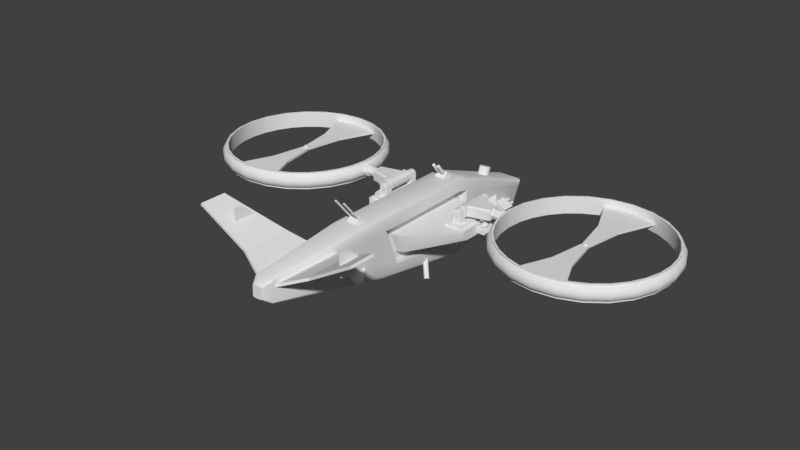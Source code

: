 # Source: drone.blend  (saved by Blender 2.79.1; exported with 4.5.12 LTS)
import bpy
from mathutils import Matrix  # noqa: F401  (used for matrix-valued properties, if any)

bpy.ops.wm.read_factory_settings(use_empty=True)
scene = bpy.context.scene
scene.name = 'Scene'

# ---- collections
col_collection_2 = bpy.data.collections.new('Collection 2'); scene.collection.children.link(col_collection_2)

# ---- world
world_world = bpy.data.worlds.new('World'); scene.world = world_world
world_world.color = (0.05088, 0.05088, 0.05088)
world_world.use_sun_shadow = False
world_world.sun_shadow_jitter_overblur = 0.0
world_world.cycles.sampling_method = 'MANUAL'

# ---- meshes
me_cube = bpy.data.meshes.new('Cube')
me_cube.from_pydata([(-1.401, -4.834, -0.3639), (-1.401, -4.437, 2.346), (-1.401, -15.59, 0.8653), (-1.401, -16.56, 2.731), (-5.121, -8.957, 2.346), (-5.121, -8.523, 1.406), (0.0, 4.072, -1.0), (0.0, 5.088, 1.0), (0.0, -4.437, -2.844), (0.0, -4.437, 4.596), (0.0, -14.63, -1.0), (0.0, -17.53, 4.596), (0.0, -13.75, 4.596), (0.0, -11.68, -1.532), (-4.702, -8.943, 2.127), (-4.702, -8.943, 2.564), (-4.702, -4.05, 2.127), (-4.702, -4.05, 2.564), (-3.197, -8.943, 2.127), (-3.197, -8.943, 2.564), (-3.197, -4.05, 2.127), (-3.197, -4.05, 2.564), (-0.9554, 4.439, -0.2768), (-0.5905, 4.212, -0.7246), (0.0, 4.125, -0.8957), (-0.5905, 4.948, 0.7246), (-0.9554, 4.72, 0.2768), (0.0, 5.035, 0.8957), (-0.9554, 4.607, -0.3619), (-0.5905, 4.379, -0.8097), (0.0, 4.292, -0.9808), (-0.5905, 5.115, 0.6395), (-0.9554, 4.888, 0.1917), (0.0, 5.202, 0.8106), (-0.4868, 4.678, -0.2217), (-0.3067, 4.566, -0.4426), (0.0, 4.523, -0.527), (-0.3067, 4.929, 0.2724), (-0.4868, 4.817, 0.05145), (0.0, 4.972, 0.3568), (-1.019, -4.437, -2.844), (-1.401, -4.437, -2.455), (-1.289, -4.437, -2.73), (-1.401, -4.437, 4.202), (-1.019, -4.437, 4.596), (-1.289, -4.437, 4.481), (-1.401, 3.813, -0.6672), (-1.019, 4.072, -1.0), (-1.289, 3.996, -0.9025), (-1.019, 5.088, 1.0), (-1.401, 4.561, 0.8052), (-1.289, 4.933, 0.943), (-1.401, -14.85, -0.5708), (-1.019, -14.63, -1.0), (-1.289, -14.69, -0.8743), (-1.019, -17.53, 4.596), (-1.401, -17.33, 4.202), (-1.289, -17.47, 4.481), (-1.019, 4.724, 0.2849), (-1.401, 4.364, 0.4176), (-1.289, 4.629, 0.3438), (-1.401, 3.982, -0.3348), (-1.019, 4.435, -0.2849), (-1.289, 4.292, -0.3196), (-1.401, -11.82, -1.118), (-1.019, -11.68, -1.532), (-1.289, -11.72, -1.411), (-1.401, -13.63, 4.202), (-1.019, -13.75, 4.596), (-1.289, -13.72, 4.481), (-0.7729, 4.834, 0.5007), (-0.7729, 5.002, 0.4156), (-0.3967, 4.873, 0.1619), (-1.019, 4.906, 0.6425), (-1.289, 4.781, 0.6434), (-1.401, 4.463, 0.6114), (-1.401, -4.437, 3.274), (-1.401, -13.35, 3.274), (-1.401, -16.95, 3.466), (0.0, -3.506, 4.244), (0.0, -3.606, -2.664), (-1.019, -3.606, -2.664), (-1.289, -3.613, -2.551), (-1.401, -3.631, -2.28), (-1.019, -3.506, 4.244), (-1.289, -3.521, 4.135), (-1.401, -3.558, 3.87), (-1.401, -3.614, -0.3611), (-1.401, -3.577, 2.157), (-1.401, -3.567, 3.014), (-0.7729, 4.325, -0.5007), (-0.7729, 4.493, -0.5858), (-0.3967, 4.622, -0.3322), (-1.019, 4.253, -0.6425), (-1.289, 4.144, -0.6111), (-1.401, 3.898, -0.501), (-1.401, -4.437, -1.409), (-1.401, -12.1, -0.3039), (-1.401, -3.623, -1.321), (-1.401, -13.99, 2.448), (-1.401, -13.23, 0.6046), (0.0, -14.76, 4.596), (0.0, -12.46, -1.391), (-1.019, -12.46, -1.391), (-1.289, -12.51, -1.269), (-1.401, -12.63, -0.973), (-1.019, -14.76, 4.596), (-1.289, -14.71, 4.481), (-1.401, -14.61, 4.202), (-1.401, -14.3, 3.325), (-1.401, -12.93, -0.1842), (-0.7324, -4.834, -0.3639), (-0.7324, -4.437, 2.346), (-0.7324, -13.06, 2.346), (-0.7324, -12.37, 0.5104), (-0.7324, -4.437, -1.409), (-0.7324, -12.1, -0.3039), (-0.7324, -4.437, 3.274), (-0.7324, -3.577, 2.157), (-0.7324, -13.35, 3.274), (-0.7324, -3.614, -0.3611), (-0.7324, -3.567, 3.014), (-0.7324, -3.623, -1.321), (-0.7324, -13.99, 2.448), (-0.7324, -13.23, 0.6046), (-0.7324, -14.3, 3.325), (-0.7324, -12.93, -0.1842), (-0.8662, -26.43, 3.54), (-0.7545, -26.41, 3.906), (-0.8662, -26.42, 3.805), (-0.4849, -26.41, 3.947), (-0.7545, -26.51, 1.974), (-0.4849, -26.51, 1.929), (-0.8662, -26.51, 2.083), (0.0, -26.41, 3.947), (0.0, -26.51, 1.929), (-0.8662, -26.44, 3.274), (-0.3967, 5.011, -0.5296), (-0.3067, 4.955, -0.6401), (0.0, 4.912, -0.7245), (-0.3967, 5.262, -0.03551), (-0.4868, 5.205, -0.146), (-0.4868, 5.067, -0.4191), (-0.3067, 5.318, 0.07497), (0.0, 5.361, 0.1594), (-5.121, -5.74, 1.559), (-5.121, -5.74, 1.983), (-5.121, -7.153, 1.983), (-5.121, -7.153, 1.559), (-5.91, -5.74, 1.559), (-5.91, -5.74, 1.983), (-5.91, -7.153, 1.983), (-5.91, -7.153, 1.559), (-6.05, -5.74, 1.725), (-6.05, -5.74, 1.817), (-6.05, -7.153, 1.817), (-6.05, -7.153, 1.725), (-5.515, -7.111, 2.771), (-5.515, -5.793, 2.771), (-5.465, -7.111, 2.792), (-5.465, -5.793, 2.792), (-5.444, -7.111, 2.843), (-5.444, -5.793, 2.843), (-5.465, -7.111, 2.893), (-5.465, -5.793, 2.893), (-5.515, -7.111, 2.914), (-5.515, -5.793, 2.914), (-5.566, -7.111, 2.893), (-5.566, -5.793, 2.893), (-5.587, -7.111, 2.843), (-5.587, -5.793, 2.843), (-5.566, -7.111, 2.792), (-5.566, -5.793, 2.792), (-5.694, -5.843, 3.028), (-5.694, -6.086, 3.028), (-5.337, -5.843, 3.028), (-5.337, -6.086, 3.028), (-5.558, -5.843, 2.755), (-5.694, -5.843, 2.83), (-5.654, -5.843, 2.777), (-5.694, -6.086, 2.83), (-5.558, -6.086, 2.755), (-5.654, -6.086, 2.777), (-5.337, -5.843, 2.83), (-5.473, -5.843, 2.755), (-5.377, -5.843, 2.777), (-5.473, -6.086, 2.755), (-5.337, -6.086, 2.83), (-5.377, -6.086, 2.777), (-5.694, -7.061, 3.028), (-5.694, -6.818, 3.028), (-5.337, -7.061, 3.028), (-5.337, -6.818, 3.028), (-5.558, -7.061, 2.755), (-5.694, -7.061, 2.83), (-5.654, -7.061, 2.777), (-5.694, -6.818, 2.83), (-5.558, -6.818, 2.755), (-5.654, -6.818, 2.777), (-5.337, -7.061, 2.83), (-5.473, -7.061, 2.755), (-5.377, -7.061, 2.777), (-5.473, -6.818, 2.755), (-5.337, -6.818, 2.83), (-5.377, -6.818, 2.777), (-5.658, -6.31, 2.964), (-5.658, -6.595, 2.964), (-5.373, -6.31, 2.964), (-5.373, -6.595, 2.964), (-5.717, -6.299, 2.742), (-5.669, -6.25, 2.742), (-5.669, -6.654, 2.742), (-5.717, -6.605, 2.742), (-5.362, -6.25, 2.742), (-5.313, -6.299, 2.742), (-5.313, -6.605, 2.742), (-5.362, -6.654, 2.742), (-5.669, -6.25, 2.931), (-5.717, -6.299, 2.931), (-5.689, -6.278, 2.947), (-5.717, -6.605, 2.931), (-5.669, -6.654, 2.931), (-5.689, -6.626, 2.947), (-5.313, -6.299, 2.931), (-5.362, -6.25, 2.931), (-5.342, -6.278, 2.947), (-5.362, -6.654, 2.931), (-5.313, -6.605, 2.931), (-5.342, -6.626, 2.947), (-5.515, -6.689, 2.234), (-5.515, -6.689, 2.664), (-5.515, -6.644, 2.847), (-5.515, -6.644, 2.617), (-5.38, -6.588, 2.847), (-5.38, -6.588, 2.617), (-5.324, -6.452, 2.847), (-5.324, -6.452, 2.617), (-5.38, -6.317, 2.847), (-5.38, -6.317, 2.617), (-5.515, -6.26, 2.847), (-5.515, -6.26, 2.617), (-5.651, -6.317, 2.847), (-5.651, -6.317, 2.617), (-5.707, -6.452, 2.847), (-5.707, -6.452, 2.617), (-5.651, -6.588, 2.847), (-5.651, -6.588, 2.617), (-5.348, -6.619, 2.664), (-5.348, -6.619, 2.234), (-5.279, -6.452, 2.664), (-5.279, -6.452, 2.234), (-5.348, -6.285, 2.664), (-5.348, -6.285, 2.234), (-5.515, -6.216, 2.664), (-5.515, -6.216, 2.234), (-5.683, -6.285, 2.664), (-5.683, -6.285, 2.234), (-5.752, -6.452, 2.664), (-5.752, -6.452, 2.234), (-5.683, -6.619, 2.664), (-5.683, -6.619, 2.234), (-5.515, -5.793, 2.231), (-5.515, -7.111, 2.231), (-5.465, -5.793, 2.211), (-5.465, -7.111, 2.211), (-5.444, -5.793, 2.16), (-5.444, -7.111, 2.16), (-5.465, -5.793, 2.11), (-5.465, -7.111, 2.11), (-5.515, -5.793, 2.089), (-5.515, -7.111, 2.089), (-5.566, -5.793, 2.11), (-5.566, -7.111, 2.11), (-5.587, -5.793, 2.16), (-5.587, -7.111, 2.16), (-5.566, -5.793, 2.211), (-5.566, -7.111, 2.211), (-5.694, -7.061, 1.919), (-5.694, -6.818, 1.919), (-5.337, -7.061, 1.919), (-5.337, -6.818, 1.919), (-5.558, -7.061, 2.249), (-5.694, -7.061, 2.174), (-5.654, -7.061, 2.227), (-5.694, -6.818, 2.174), (-5.558, -6.818, 2.249), (-5.654, -6.818, 2.227), (-5.337, -7.061, 2.174), (-5.473, -7.061, 2.249), (-5.377, -7.061, 2.227), (-5.473, -6.818, 2.249), (-5.337, -6.818, 2.174), (-5.377, -6.818, 2.227), (-5.694, -5.843, 1.919), (-5.694, -6.086, 1.919), (-5.337, -5.843, 1.919), (-5.337, -6.086, 1.919), (-5.558, -5.843, 2.249), (-5.694, -5.843, 2.174), (-5.654, -5.843, 2.227), (-5.694, -6.086, 2.174), (-5.558, -6.086, 2.249), (-5.654, -6.086, 2.227), (-5.337, -5.843, 2.174), (-5.473, -5.843, 2.249), (-5.377, -5.843, 2.227), (-5.473, -6.086, 2.249), (-5.337, -6.086, 2.174), (-5.377, -6.086, 2.227), (-5.702, -6.639, 2.04), (-5.702, -6.266, 2.04), (-5.329, -6.639, 2.04), (-5.329, -6.266, 2.04), (-5.779, -6.653, 2.262), (-5.716, -6.716, 2.262), (-5.716, -6.188, 2.262), (-5.779, -6.252, 2.262), (-5.315, -6.716, 2.262), (-5.251, -6.653, 2.262), (-5.251, -6.252, 2.262), (-5.315, -6.188, 2.262), (-5.716, -6.716, 2.072), (-5.779, -6.653, 2.072), (-5.743, -6.679, 2.057), (-5.779, -6.252, 2.072), (-5.716, -6.188, 2.072), (-5.743, -6.225, 2.057), (-5.251, -6.653, 2.072), (-5.315, -6.716, 2.072), (-5.288, -6.679, 2.057), (-5.315, -6.188, 2.072), (-5.251, -6.252, 2.072), (-5.288, -6.225, 2.057), (-2.929, -4.198, 0.297), (-2.929, -3.802, 2.346), (-2.929, -11.38, 2.346), (-4.364, -4.02, 0.918), (-5.121, -4.686, 1.3), (-5.002, -4.087, 1.181), (-4.364, -3.624, 2.346), (-5.121, -4.292, 2.346), (-4.968, -3.737, 2.309), (-1.614, -12.83, 2.346), (-1.094, -13.06, 2.346), (-1.401, -12.76, 2.346), (-1.094, -12.37, 0.5104), (-1.614, -12.18, 0.6158), (-3.02, -11.11, 1.679), (-0.8662, -26.48, 2.602), (-0.7832, -26.19, 3.212), (-0.6545, -26.19, 3.407), (-0.7832, -19.83, 3.212), (-0.6545, -19.83, 3.407), (-7.768, -25.38, 6.953), (-7.64, -25.38, 7.149), (-7.768, -23.04, 6.953), (-7.64, -23.04, 7.149), (-3.429, -20.83, 4.313), (-3.3, -20.83, 4.509), (-3.429, -25.18, 4.313), (-3.3, -25.18, 4.509), (-0.4338, -27.22, 2.543), (-0.4338, -27.2, 2.822), (0.0, -27.17, 3.546), (-0.2286, -27.17, 3.546), (-0.4338, -27.18, 3.327), (-0.4338, -27.17, 3.47), (-0.3737, -27.17, 3.524), (-0.2286, -27.22, 2.459), (-0.3737, -27.22, 2.484), (0.0, -27.22, 2.459), (-0.4338, -27.19, 3.184), (-3.043, -7.107, -0.195), (-3.043, -6.865, -0.195), (-3.135, -6.865, -0.1582), (-3.135, -7.107, -0.1582), (-3.227, -6.865, -0.195), (-3.227, -7.107, -0.195), (-3.317, -7.107, 1.171), (-3.317, -6.865, 1.171), (-2.953, -7.107, 1.171), (-2.953, -6.865, 1.171), (-3.178, -7.107, -0.1677), (-3.317, -7.107, -0.3385), (-3.276, -7.107, -0.2507), (-3.317, -6.865, -0.3385), (-3.178, -6.865, -0.1677), (-3.276, -6.865, -0.2507), (-2.953, -7.107, -0.3385), (-3.092, -7.107, -0.1677), (-2.994, -7.107, -0.2507), (-3.092, -6.865, -0.1677), (-2.953, -6.865, -0.3385), (-2.994, -6.865, -0.2507), (-3.043, -4.718, -0.195), (-3.043, -4.475, -0.195), (-3.135, -4.475, -0.1582), (-3.135, -4.718, -0.1582), (-3.227, -4.475, -0.195), (-3.227, -4.718, -0.195), (-3.317, -4.718, 1.171), (-3.317, -4.475, 1.171), (-2.953, -4.718, 1.171), (-2.953, -4.475, 1.171), (-3.178, -4.718, -0.1677), (-3.317, -4.718, -0.3385), (-3.276, -4.718, -0.2507), (-3.317, -4.475, -0.3385), (-3.178, -4.475, -0.1677), (-3.276, -4.475, -0.2507), (-2.953, -4.718, -0.3385), (-3.092, -4.718, -0.1677), (-2.994, -4.718, -0.2507), (-3.092, -4.475, -0.1677), (-2.953, -4.475, -0.3385), (-2.994, -4.475, -0.2507), (-3.135, -4.334, -0.05649), (-3.135, -7.248, -0.05649), (-3.033, -4.334, -0.09876), (-3.033, -7.248, -0.09876), (-2.991, -4.334, -0.2008), (-2.991, -7.248, -0.2008), (-3.033, -4.334, -0.3028), (-3.033, -7.248, -0.3028), (-3.135, -4.334, -0.3451), (-3.135, -7.248, -0.3451), (-3.237, -4.334, -0.3028), (-3.237, -7.248, -0.3028), (-3.279, -4.334, -0.2008), (-3.279, -7.248, -0.2008), (-3.237, -4.334, -0.09876), (-3.237, -7.248, -0.09876), (-1.401, -4.056, 0.991), (-5.121, -9.035, 1.976), (-0.9554, 4.58, 2.98e-08), (-0.9554, 4.747, -0.08511), (-0.4868, 4.747, -0.08511), (-1.019, 4.58, 2.98e-08), (-1.289, 4.461, 0.01213), (-1.401, 4.173, 0.04142), (-1.401, -3.596, 0.8982), (-0.7324, -4.056, 0.991), (-0.7324, -3.596, 0.8982), (-0.4868, 5.136, -0.2826), (-5.121, -5.74, 1.771), (-5.121, -7.153, 1.771), (-5.91, -5.74, 1.771), (-5.91, -7.153, 1.771), (-6.05, -5.74, 1.771), (-6.05, -7.153, 1.771), (-2.929, -3.421, 1.321), (-4.828, -3.41, 1.745), (-4.364, -3.243, 1.632), (-2.991, -6.41, 0.3926), (-5.182, -3.86, 1.796), (-5.121, -4.481, 1.844), (-5.121, -8.773, 1.947), (-1.401, -13.61, 1.526), (-1.401, -16.08, 1.798), (-3.036, -10.68, 0.9109), (-0.7324, -12.72, 1.428), (-0.7324, -13.61, 1.526), (-1.094, -12.72, 1.428), (-1.614, -12.5, 1.481), (-0.8662, -26.46, 2.938), (-0.4338, -27.2, 3.003), (-3.543, -7.107, 0.05496), (-3.543, -6.865, 0.05496), (-3.635, -6.865, 0.09179), (-3.635, -7.107, 0.09179), (-3.727, -6.865, 0.05496), (-3.727, -7.107, 0.05496), (-3.817, -7.107, 1.421), (-3.817, -6.865, 1.421), (-3.453, -7.107, 1.421), (-3.453, -6.865, 1.421), (-3.678, -7.107, 0.08233), (-3.817, -7.107, -0.08848), (-3.776, -7.107, -0.0006816), (-3.817, -6.865, -0.08848), (-3.678, -6.865, 0.08233), (-3.776, -6.865, -0.0006812), (-3.453, -7.107, -0.08848), (-3.592, -7.107, 0.08233), (-3.494, -7.107, -0.0006816), (-3.592, -6.865, 0.08233), (-3.453, -6.865, -0.08848), (-3.494, -6.865, -0.0006812), (-3.543, -4.718, 0.05496), (-3.543, -4.475, 0.05496), (-3.635, -4.475, 0.09179), (-3.635, -4.718, 0.09179), (-3.727, -4.475, 0.05496), (-3.727, -4.718, 0.05496), (-3.817, -4.718, 1.421), (-3.817, -4.475, 1.421), (-3.453, -4.718, 1.421), (-3.453, -4.475, 1.421), (-3.678, -4.718, 0.08233), (-3.817, -4.718, -0.08848), (-3.776, -4.718, -0.0006816), (-3.817, -4.475, -0.08848), (-3.678, -4.475, 0.08233), (-3.776, -4.475, -0.0006812), (-3.453, -4.718, -0.08848), (-3.592, -4.718, 0.08233), (-3.494, -4.718, -0.0006816), (-3.592, -4.475, 0.08233), (-3.453, -4.475, -0.08848), (-3.494, -4.475, -0.0006812), (-3.635, -4.334, 0.1935), (-3.635, -7.248, 0.1935), (-3.533, -4.334, 0.1512), (-3.533, -7.248, 0.1512), (-3.491, -4.334, 0.04922), (-3.491, -7.248, 0.04922), (-3.533, -4.334, -0.05281), (-3.533, -7.248, -0.05281), (-3.635, -4.334, -0.09507), (-3.635, -7.248, -0.09507), (-3.737, -4.334, -0.05281), (-3.737, -7.248, -0.05281), (-3.779, -4.334, 0.04922), (-3.779, -7.248, 0.04922), (-3.737, -4.334, 0.1512), (-3.737, -7.248, 0.1512), (-2.543, -7.107, -0.445), (-2.543, -6.865, -0.445), (-2.635, -6.865, -0.4082), (-2.635, -7.107, -0.4082), (-2.727, -6.865, -0.445), (-2.727, -7.107, -0.445), (-2.817, -7.107, 0.921), (-2.817, -6.865, 0.921), (-2.453, -7.107, 0.921), (-2.453, -6.865, 0.921), (-2.678, -7.107, -0.4177), (-2.817, -7.107, -0.5885), (-2.776, -7.107, -0.5007), (-2.817, -6.865, -0.5885), (-2.678, -6.865, -0.4177), (-2.776, -6.865, -0.5007), (-2.453, -7.107, -0.5885), (-2.592, -7.107, -0.4177), (-2.494, -7.107, -0.5007), (-2.592, -6.865, -0.4177), (-2.453, -6.865, -0.5885), (-2.494, -6.865, -0.5007), (-2.543, -4.718, -0.445), (-2.543, -4.475, -0.445), (-2.635, -4.475, -0.4082), (-2.635, -4.718, -0.4082), (-2.727, -4.475, -0.445), (-2.727, -4.718, -0.445), (-2.817, -4.718, 0.921), (-2.817, -4.475, 0.921), (-2.453, -4.718, 0.921), (-2.453, -4.475, 0.921), (-2.678, -4.718, -0.4177), (-2.817, -4.718, -0.5885), (-2.776, -4.718, -0.5007), (-2.817, -4.475, -0.5885), (-2.678, -4.475, -0.4177), (-2.776, -4.475, -0.5007), (-2.453, -4.718, -0.5885), (-2.592, -4.718, -0.4177), (-2.494, -4.718, -0.5007), (-2.592, -4.475, -0.4177), (-2.453, -4.475, -0.5885), (-2.494, -4.475, -0.5007), (-2.635, -4.334, -0.3065), (-2.635, -7.248, -0.3065), (-2.533, -4.334, -0.3488), (-2.533, -7.248, -0.3488), (-2.491, -4.334, -0.4508), (-2.491, -7.248, -0.4508), (-2.533, -4.334, -0.5528), (-2.533, -7.248, -0.5528), (-2.635, -4.334, -0.5951), (-2.635, -7.248, -0.5951), (-2.737, -4.334, -0.5528), (-2.737, -7.248, -0.5528), (-2.779, -4.334, -0.4508), (-2.779, -7.248, -0.4508), (-2.737, -4.334, -0.3488), (-2.737, -7.248, -0.3488), (0.0, -5.363, 4.896), (-0.4859, -5.363, 4.896), (-0.2429, -5.555, 4.735), (-0.2429, -5.939, 4.413), (0.0, -5.555, 4.735), (-0.2429, -5.171, 5.057), (-0.4859, -5.555, 4.735), (0.0, -5.171, 5.057), (0.0, -4.624, 4.406), (0.0, -5.939, 4.413), (0.0, -5.392, 3.761), (-0.4859, -5.171, 5.057), (-0.4859, -4.624, 4.406), (-0.4859, -5.939, 4.413), (-0.4859, -5.392, 3.761), (-0.4859, -16.59, 3.761), (-0.4859, -17.14, 4.413), (-0.4859, -15.83, 4.406), (-0.4859, -16.37, 5.057), (0.0, -16.59, 3.761), (0.0, -17.14, 4.413), (0.0, -15.83, 4.406), (0.0, -16.37, 5.057), (-0.4859, -16.76, 4.735), (-0.2429, -16.37, 5.057), (0.0, -16.76, 4.735), (-0.2429, -17.14, 4.413), (-0.2429, -16.76, 4.735), (-0.4859, -16.56, 4.896), (0.0, -16.56, 4.896), (-0.2429, -16.56, 4.896), (-0.4859, -16.47, 4.976), (-0.1215, -16.37, 5.057), (-0.3644, -16.37, 5.057), (0.0, -16.66, 4.815), (-0.2429, -16.66, 4.815), (-0.1215, -16.76, 4.735), (-0.3644, -16.76, 4.735), (-0.4859, -16.66, 4.815), (0.0, -16.47, 4.976), (-0.2429, -16.47, 4.976), (-0.3644, -16.56, 4.896), (-0.1215, -16.56, 4.896), (-0.1215, -16.47, 4.976), (-0.3644, -16.47, 4.976), (-0.3644, -16.66, 4.815), (-0.1215, -16.66, 4.815), (-0.4859, -18.21, 6.857), (-0.4859, -18.11, 6.938), (-0.3644, -18.21, 6.857), (-0.3644, -18.11, 6.938), (-0.4859, -5.267, 4.976), (-0.1215, -5.171, 5.057), (-0.3644, -5.171, 5.057), (0.0, -5.459, 4.815), (-0.2429, -5.477, 4.8), (-0.1215, -5.555, 4.735), (-0.3644, -5.555, 4.735), (-0.4859, -5.459, 4.815), (0.0, -5.267, 4.976), (-0.2429, -5.249, 4.992), (-0.3919, -5.363, 4.896), (-0.09397, -5.363, 4.896), (-0.1376, -5.282, 4.964), (-0.3483, -5.282, 4.964), (-0.3483, -5.444, 4.828), (-0.1376, -5.444, 4.828), (-0.3919, -6.172, 5.861), (-0.2429, -6.172, 5.861), (-0.2429, -6.058, 5.957), (-0.2429, -6.287, 5.765), (-0.09397, -6.172, 5.861), (-0.1376, -6.092, 5.928), (-0.3483, -6.092, 5.928), (-0.3483, -6.253, 5.793), (-0.1376, -6.253, 5.793), (-1.062, -8.525, -0.9498), (-2.19, -9.653, -2.826), (-1.856, -0.7897, -2.826), (-0.7284, -1.917, -0.9498), (-1.815, -0.9284, -2.934), (-0.6874, -2.056, -1.058), (-1.896, -1.083, -2.978), (-0.7681, -2.211, -1.103), (-2.051, -1.164, -2.934), (-0.9232, -2.292, -1.058), (-2.19, -1.123, -2.826), (-1.062, -2.251, -0.9498), (-2.231, -0.9845, -2.718), (-1.103, -2.112, -0.8418), (-2.15, -0.8294, -2.673), (-1.022, -1.957, -0.7971), (-1.995, -0.7487, -2.718), (-0.867, -1.876, -0.8418), (-2.051, -9.612, -2.934), (-0.9232, -8.484, -1.058), (-1.896, -9.693, -2.978), (-0.7681, -8.565, -1.103), (-1.815, -9.848, -2.934), (-0.6874, -8.72, -1.058), (-1.856, -9.987, -2.826), (-0.7284, -8.859, -0.9498), (-1.995, -10.03, -2.718), (-0.867, -8.9, -0.8418), (-2.15, -9.947, -2.673), (-1.022, -8.819, -0.7971), (-2.231, -9.792, -2.718), (-1.103, -8.664, -0.8418), (-5.545, -24.11, 4.829), (-5.545, -24.11, 6.829), (-5.545, -23.34, 4.829), (-5.545, -23.34, 6.829), (-5.395, -24.11, 4.829), (-5.395, -24.11, 6.829), (-5.395, -23.34, 4.829), (-5.395, -23.34, 6.829), (-5.545, -24.11, 5.829), (-5.545, -22.11, 5.829), (-5.395, -22.11, 5.829), (-5.395, -24.11, 5.829), (-2.139, -0.8828, 0.4549), (-0.5278, -0.8828, 1.64), (-2.139, -0.1177, 0.4549), (-0.5278, -0.1177, 1.64), (-2.05, -0.8828, 0.334), (-0.4389, -0.8828, 1.519), (-2.05, -0.1177, 0.334), (-0.4389, -0.1177, 1.519), (-1.333, -0.8828, 1.047), (-1.333, 1.117, 1.047), (-1.245, 1.117, 0.9264), (-1.245, -0.8828, 0.9264), (-2.232, -18.8, 0.6172), (-0.433, -18.8, 1.491), (-2.232, -18.04, 0.6172), (-0.433, -18.04, 1.491), (-2.166, -18.8, 0.4823), (-0.3674, -18.8, 1.356), (-2.166, -18.04, 0.4823), (-0.3674, -18.04, 1.356), (-1.332, -18.8, 1.054), (-1.332, -16.8, 1.054), (-1.267, -16.8, 0.9194), (-1.267, -18.8, 0.9194), (-0.5021, 0.7907, 2.622), (-0.267, 1.217, 2.461), (-0.267, 0.3639, 2.783), (0.0, 0.2979, 2.808), (0.0, 1.283, 2.436), (-0.4391, 1.037, 2.529), (-0.4391, 0.5443, 2.715), (-0.4391, 0.8123, 3.425), (-0.267, 0.6319, 3.493), (-0.5021, 1.059, 3.332), (-0.1851, 1.059, 3.332), (0.0, 1.059, 3.332), (-0.267, 1.485, 3.171), (0.0, 1.551, 3.146), (0.0, 0.5659, 3.518), (-0.4391, 1.305, 3.239), (-17.43, -13.3, 3.341), (-17.43, -13.3, 3.549), (-17.43, 0.4145, 3.341), (-17.43, 0.4145, 3.549), (-12.64, -13.3, 3.341), (-12.64, -13.3, 3.549), (-12.64, 0.4145, 3.341), (-12.64, 0.4145, 3.549), (-15.04, 0.9572, 3.341), (-15.04, 0.9572, 3.549), (-15.04, -13.84, 3.341), (-15.04, -13.84, 3.549), (-15.36, -6.441, 3.341), (-15.36, -6.441, 3.549), (-14.72, -6.441, 3.341), (-14.72, -6.441, 3.549), (-15.04, -6.441, 3.549), (-15.04, -6.441, 3.341), (-15.97, -9.869, 3.341), (-14.11, -9.869, 3.549), (-15.04, -10.14, 3.549), (-15.04, -10.14, 3.341), (-15.97, -9.869, 3.549), (-14.11, -9.869, 3.341), (-15.97, -3.013, 3.549), (-14.11, -3.013, 3.341), (-15.97, -3.013, 3.341), (-14.11, -3.013, 3.549), (-15.04, -2.742, 3.549), (-15.04, -2.742, 3.341), (-15.04, -6.196, 3.199), (-15.04, -6.196, 3.69), (-14.86, -6.268, 3.199), (-14.86, -6.268, 3.69), (-14.79, -6.441, 3.199), (-14.79, -6.441, 3.69), (-14.86, -6.615, 3.199), (-14.86, -6.615, 3.69), (-15.04, -6.686, 3.199), (-15.04, -6.686, 3.69), (-15.21, -6.615, 3.199), (-15.21, -6.615, 3.69), (-15.28, -6.441, 3.199), (-15.28, -6.441, 3.69), (-15.21, -6.268, 3.199), (-15.21, -6.268, 3.69), (-15.04, 1.089, 3.975), (-17.04, 1.045, 3.445), (-17.04, 1.02, 3.639), (-17.02, 0.9478, 3.82), (-16.99, 0.8326, 3.975), (-16.95, 0.6826, 4.094), (-16.95, 0.6826, 2.795), (-16.99, 0.8326, 2.914), (-17.02, 0.9478, 3.07), (-17.04, 1.02, 3.251), (-18.91, 0.2706, 3.445), (-18.9, 0.2485, 3.639), (-18.86, 0.1836, 3.82), (-18.8, 0.08035, 3.975), (-18.73, -0.05417, 4.094), (-18.73, -0.05417, 2.795), (-18.8, 0.08035, 2.914), (-18.86, 0.1836, 3.07), (-18.9, 0.2485, 3.251), (-20.52, -0.961, 3.445), (-20.5, -0.9791, 3.639), (-20.45, -1.032, 3.82), (-20.36, -1.116, 3.975), (-20.25, -1.226, 4.094), (-20.25, -1.226, 2.795), (-20.36, -1.116, 2.914), (-20.45, -1.032, 3.07), (-20.5, -0.9791, 3.251), (-21.75, -2.566, 3.445), (-21.73, -2.579, 3.639), (-21.66, -2.616, 3.82), (-21.56, -2.676, 3.975), (-21.42, -2.754, 4.094), (-21.42, -2.754, 2.795), (-21.56, -2.676, 2.914), (-21.66, -2.616, 3.07), (-21.73, -2.579, 3.251), (-22.52, -4.435, 3.445), (-22.5, -4.442, 3.639), (-22.43, -4.461, 3.82), (-22.31, -4.492, 3.975), (-22.16, -4.532, 4.094), (-22.16, -4.532, 2.795), (-22.31, -4.492, 2.914), (-22.43, -4.461, 3.07), (-22.5, -4.442, 3.251), (-22.79, -6.441, 3.445), (-22.76, -6.441, 3.639), (-22.69, -6.441, 3.82), (-22.57, -6.441, 3.975), (-22.41, -6.441, 4.094), (-22.41, -6.441, 2.795), (-22.57, -6.441, 2.914), (-22.69, -6.441, 3.07), (-22.76, -6.441, 3.251), (-22.52, -8.447, 3.445), (-22.5, -8.44, 3.639), (-22.43, -8.421, 3.82), (-22.31, -8.39, 3.975), (-22.16, -8.35, 4.094), (-22.16, -8.35, 2.795), (-22.31, -8.39, 2.914), (-22.43, -8.421, 3.07), (-22.5, -8.44, 3.251), (-21.75, -10.32, 3.445), (-21.73, -10.3, 3.639), (-21.66, -10.27, 3.82), (-21.56, -10.21, 3.975), (-21.42, -10.13, 4.094), (-21.42, -10.13, 2.795), (-21.56, -10.21, 2.914), (-21.66, -10.27, 3.07), (-21.73, -10.3, 3.251), (-20.52, -11.92, 3.445), (-20.5, -11.9, 3.639), (-20.45, -11.85, 3.82), (-20.36, -11.77, 3.975), (-20.25, -11.66, 4.094), (-20.25, -11.66, 2.795), (-20.36, -11.77, 2.914), (-20.45, -11.85, 3.07), (-20.5, -11.9, 3.251), (-18.91, -13.15, 3.445), (-18.9, -13.13, 3.639), (-18.86, -13.07, 3.82), (-18.8, -12.96, 3.975), (-18.73, -12.83, 4.094), (-18.73, -12.83, 2.795), (-18.8, -12.96, 2.914), (-18.86, -13.07, 3.07), (-18.9, -13.13, 3.251), (-17.04, -13.93, 3.445), (-17.04, -13.9, 3.639), (-17.02, -13.83, 3.82), (-16.99, -13.71, 3.975), (-16.95, -13.56, 4.094), (-16.95, -13.56, 2.795), (-16.99, -13.71, 2.914), (-17.02, -13.83, 3.07), (-17.04, -13.9, 3.251), (-15.04, -14.17, 3.639), (-15.04, -13.82, 4.094), (-21.68, -3.69, 4.092), (-21.68, -3.69, 2.797), (-21.95, -4.588, 4.131), (-21.95, -4.588, 2.759), (-22.09, -5.038, 4.099), (-22.09, -5.038, 2.791), (-22.23, -6.441, 4.118), (-22.23, -6.441, 2.772), (-16.44, 0.6108, 2.791), (-16.44, 0.6108, 4.099), (-15.04, 0.749, 2.772), (-21.68, -9.193, 4.092), (-21.68, -9.193, 2.797), (-20.12, -11.53, 2.772), (-20.12, -11.53, 4.118), (-16.44, -13.49, 2.791), (-16.44, -13.49, 4.099), (-15.04, -13.63, 4.118), (-15.04, -13.63, 2.772), (-18.62, -0.241, 2.759), (-18.62, -0.241, 4.131), (-19.03, -0.4628, 4.099), (-19.03, -0.4628, 2.791), (-17.79, 0.2017, 2.797), (-17.79, 0.2017, 4.092), (-21.02, -2.447, 4.099), (-21.02, -2.447, 2.791), (-20.12, -1.357, 4.118), (-20.12, -1.357, 2.772), (-16.89, 0.4743, 2.759), (-16.89, 0.4743, 4.131), (-21.24, -2.861, 4.131), (-21.24, -2.861, 2.759), (-19.03, -12.42, 2.791), (-19.03, -12.42, 4.099), (-22.09, -7.844, 4.099), (-22.09, -7.844, 2.791), (-21.95, -8.294, 2.759), (-21.95, -8.294, 4.131), (-21.02, -10.44, 4.099), (-21.02, -10.44, 2.791), (-21.24, -10.02, 4.131), (-21.24, -10.02, 2.759), (-17.79, -13.08, 2.797), (-17.79, -13.08, 4.092), (-18.62, -12.64, 2.759), (-18.62, -12.64, 4.131), (-16.89, -13.36, 2.759), (-16.89, -13.36, 4.131), (-16.89, -13.36, 2.669), (-16.95, -13.56, 2.669), (-21.95, -8.294, 2.669), (-22.16, -8.35, 2.669), (-21.42, -10.13, 4.221), (-20.25, -11.66, 4.221), (-22.41, -6.441, 2.669), (-16.95, 0.6826, 2.669), (-21.42, -10.13, 2.669), (-20.25, -11.66, 2.669), (-16.95, 0.6826, 4.221), (-22.41, -6.441, 4.221), (-22.16, -8.35, 4.221), (-18.73, -0.05417, 2.669), (-20.25, -1.226, 2.669), (-20.12, -1.357, 2.669), (-18.73, -12.83, 4.221), (-18.73, -0.05417, 4.221), (-20.25, -1.226, 4.221), (-21.42, -2.754, 2.669), (-22.16, -4.532, 2.669), (-16.95, -13.56, 4.221), (-16.89, 0.4743, 2.669), (-20.12, -11.53, 2.669), (-22.23, -6.441, 2.669), (-21.42, -2.754, 4.221), (-22.16, -4.532, 4.221), (-15.04, -13.63, 2.669), (-21.24, -2.861, 2.669), (-18.73, -12.83, 2.669), (-18.62, -12.64, 2.669), (-21.24, -10.02, 2.669), (-18.62, -0.241, 2.669), (-21.95, -4.588, 2.669), (-21.68, -3.69, 4.221), (-21.95, -4.588, 4.221), (-21.68, -3.69, 2.669), (-22.09, -5.038, 4.221), (-22.09, -5.038, 2.669), (-22.23, -6.441, 4.221), (-16.44, 0.6108, 2.669), (-16.44, 0.6108, 4.221), (-21.02, -10.44, 2.669), (-16.44, -13.49, 2.669), (-15.04, -13.63, 4.221), (-17.79, 0.2017, 2.669), (-17.79, 0.2017, 4.221), (-18.62, -0.241, 4.221), (-19.03, -0.4628, 4.221), (-19.03, -0.4628, 2.669), (-20.12, -1.357, 4.221), (-21.02, -2.447, 4.221), (-21.02, -2.447, 2.669), (-16.89, 0.4743, 4.221), (-21.24, -2.861, 4.221), (-16.44, -13.49, 4.221), (-21.95, -8.294, 4.221), (-21.68, -9.193, 4.221), (-21.68, -9.193, 2.669), (-22.09, -7.844, 2.669), (-19.03, -12.42, 2.669), (-20.12, -11.53, 4.221), (-19.03, -12.42, 4.221), (-22.09, -7.844, 4.221), (-21.02, -10.44, 4.221), (-21.24, -10.02, 4.221), (-18.62, -12.64, 4.221), (-17.79, -13.08, 4.221), (-17.79, -13.08, 2.669), (-16.89, -13.36, 4.221), (-4.396, -7.494, 3.445), (-4.396, -7.49, 2.971), (-4.396, -7.711, 3.445), (-4.396, -6.441, 3.919), (-4.396, -6.441, 2.971), (-4.396, -5.392, 2.971), (-4.396, -5.389, 3.445), (-3.528, -7.494, 3.445), (-3.528, -6.441, 3.445), (-3.528, -5.389, 3.445), (-4.396, -7.705, 2.971), (-4.396, -5.178, 3.919), (-3.528, -7.711, 3.445), (-4.396, -5.171, 3.445), (-4.396, -7.705, 3.919), (-4.396, -5.178, 2.971), (-3.528, -5.171, 3.445), (-3.947, -4.394, 3.723), (-3.947, -8.488, 3.723), (-3.75, -4.394, 3.642), (-3.75, -8.488, 3.642), (-3.669, -4.394, 3.445), (-3.669, -8.488, 3.445), (-3.75, -4.394, 3.248), (-3.75, -8.488, 3.248), (-3.947, -4.394, 3.166), (-3.947, -8.488, 3.166), (-4.144, -4.394, 3.248), (-4.144, -8.488, 3.248), (-4.225, -4.394, 3.445), (-4.225, -8.488, 3.445), (-4.144, -4.394, 3.642), (-4.144, -8.488, 3.642), (-3.528, -7.493, 3.371), (-3.928, -7.49, 2.971), (-3.581, -7.492, 3.171), (-3.728, -7.491, 3.024), (-3.928, -6.441, 3.919), (-3.528, -6.441, 3.518), (-3.728, -6.441, 3.865), (-3.581, -6.441, 3.719), (-3.528, -6.441, 3.371), (-3.928, -6.441, 2.971), (-3.581, -6.441, 3.171), (-3.728, -6.441, 3.024), (-3.928, -5.392, 2.971), (-3.528, -5.389, 3.371), (-3.728, -5.392, 3.024), (-3.581, -5.391, 3.171), (-3.928, -5.392, 3.919), (-3.528, -5.389, 3.518), (-3.728, -5.392, 3.865), (-3.581, -5.391, 3.719), (-3.928, -7.49, 3.919), (-3.528, -7.493, 3.518), (-3.728, -7.491, 3.865), (-3.581, -7.492, 3.719), (-3.928, -5.178, 3.919), (-3.528, -5.172, 3.518), (-3.728, -5.177, 3.865), (-3.581, -5.175, 3.719), (-3.928, -7.705, 2.971), (-3.528, -7.71, 3.371), (-3.728, -7.705, 3.024), (-3.581, -7.707, 3.171), (-3.528, -7.71, 3.518), (-3.928, -7.705, 3.919), (-3.581, -7.707, 3.719), (-3.728, -7.705, 3.865), (-3.528, -5.172, 3.371), (-3.928, -5.178, 2.971), (-3.581, -5.175, 3.171), (-3.728, -5.177, 3.024), (-4.344, -8.402, 2.506), (-4.344, -7.784, 2.506), (-3.55, -8.402, 2.506), (-3.55, -7.784, 2.506), (-4.042, -8.402, 3.842), (-4.344, -8.402, 3.539), (-4.255, -8.402, 3.753), (-4.344, -7.784, 3.539), (-4.042, -7.784, 3.842), (-4.255, -7.784, 3.753), (-3.55, -8.402, 3.539), (-3.852, -8.402, 3.842), (-3.639, -8.402, 3.753), (-3.852, -7.784, 3.842), (-3.55, -7.784, 3.539), (-3.639, -7.784, 3.753), (-4.344, -4.48, 2.506), (-4.344, -5.098, 2.506), (-3.55, -4.48, 2.506), (-3.55, -5.098, 2.506), (-4.042, -4.48, 3.842), (-4.344, -4.48, 3.539), (-4.255, -4.48, 3.753), (-4.344, -5.098, 3.539), (-4.042, -5.098, 3.842), (-4.255, -5.098, 3.753), (-3.55, -4.48, 3.539), (-3.852, -4.48, 3.842), (-3.639, -4.48, 3.753), (-3.852, -5.098, 3.842), (-3.55, -5.098, 3.539), (-3.639, -5.098, 3.753), (-15.04, -14.19, 3.445), (-15.04, -14.09, 3.82), (-15.04, -13.97, 3.975), (-15.04, -13.82, 2.795), (-15.04, -13.97, 2.914), (-15.04, -14.09, 3.07), (-15.04, -14.17, 3.251), (-13.03, -13.93, 3.445), (-13.04, -13.9, 3.639), (-13.06, -13.83, 3.82), (-13.09, -13.71, 3.975), (-13.13, -13.56, 4.094), (-13.13, -13.56, 2.795), (-13.09, -13.71, 2.914), (-13.06, -13.83, 3.07), (-13.04, -13.9, 3.251), (-11.16, -13.15, 3.445), (-11.18, -13.13, 3.639), (-11.21, -13.07, 3.82), (-11.27, -12.96, 3.975), (-11.35, -12.83, 4.094), (-11.35, -12.83, 2.795), (-11.27, -12.96, 2.914), (-11.21, -13.07, 3.07), (-11.18, -13.13, 3.251), (-9.558, -11.92, 3.445), (-9.576, -11.9, 3.639), (-9.629, -11.85, 3.82), (-9.713, -11.77, 3.975), (-9.823, -11.66, 4.094), (-9.823, -11.66, 2.795), (-9.713, -11.77, 2.914), (-9.629, -11.85, 3.07), (-9.576, -11.9, 3.251), (-8.326, -10.32, 3.445), (-8.348, -10.3, 3.639), (-8.413, -10.27, 3.82), (-8.516, -10.21, 3.975), (-8.651, -10.13, 4.094), (-8.651, -10.13, 2.795), (-8.516, -10.21, 2.914), (-8.413, -10.27, 3.07), (-8.348, -10.3, 3.251), (-7.552, -8.447, 3.445), (-7.576, -8.44, 3.639), (-7.649, -8.421, 3.82), (-7.764, -8.39, 3.975), (-7.914, -8.35, 4.094), (-7.914, -8.35, 2.795), (-7.764, -8.39, 2.914), (-7.649, -8.421, 3.07), (-7.576, -8.44, 3.251), (-7.288, -6.441, 3.445), (-7.313, -6.441, 3.639), (-7.388, -6.441, 3.82), (-7.507, -6.441, 3.975), (-7.663, -6.441, 4.094), (-7.663, -6.441, 2.795), (-7.507, -6.441, 2.914), (-7.388, -6.441, 3.07), (-7.313, -6.441, 3.251), (-7.552, -4.435, 3.445), (-7.576, -4.442, 3.639), (-7.649, -4.461, 3.82), (-7.764, -4.492, 3.975), (-7.914, -4.532, 4.094), (-7.914, -4.532, 2.795), (-7.764, -4.492, 2.914), (-7.649, -4.461, 3.07), (-7.576, -4.442, 3.251), (-8.326, -2.566, 3.445), (-8.348, -2.579, 3.639), (-8.413, -2.616, 3.82), (-8.516, -2.676, 3.975), (-8.651, -2.754, 4.094), (-8.651, -2.754, 2.795), (-8.516, -2.676, 2.914), (-8.413, -2.616, 3.07), (-8.348, -2.579, 3.251), (-9.558, -0.961, 3.445), (-9.576, -0.9791, 3.639), (-9.629, -1.032, 3.82), (-9.713, -1.116, 3.975), (-9.823, -1.226, 4.094), (-9.823, -1.226, 2.795), (-9.713, -1.116, 2.914), (-9.629, -1.032, 3.07), (-9.576, -0.9791, 3.251), (-11.16, 0.2706, 3.445), (-11.18, 0.2485, 3.639), (-11.21, 0.1836, 3.82), (-11.27, 0.08035, 3.975), (-11.35, -0.05417, 4.094), (-11.35, -0.05417, 2.795), (-11.27, 0.08035, 2.914), (-11.21, 0.1836, 3.07), (-11.18, 0.2485, 3.251), (-13.03, 1.045, 3.445), (-13.04, 1.02, 3.639), (-13.06, 0.9478, 3.82), (-13.09, 0.8326, 3.975), (-13.13, 0.6826, 4.094), (-13.13, 0.6826, 2.795), (-13.09, 0.8326, 2.914), (-13.06, 0.9478, 3.07), (-13.04, 1.02, 3.251), (-15.04, 1.309, 3.445), (-15.04, 1.283, 3.639), (-15.04, 1.208, 3.82), (-15.04, 0.9339, 4.094), (-15.04, 0.9339, 2.795), (-15.04, 1.089, 2.914), (-15.04, 1.208, 3.07), (-15.04, 1.283, 3.251), (-8.395, -9.193, 4.092), (-8.395, -9.193, 2.797), (-8.122, -8.294, 4.131), (-8.122, -8.294, 2.759), (-7.986, -7.844, 4.099), (-7.986, -7.844, 2.791), (-7.848, -6.441, 4.118), (-7.848, -6.441, 2.772), (-13.63, -13.49, 2.791), (-13.63, -13.49, 4.099), (-8.395, -3.69, 4.092), (-8.395, -3.69, 2.797), (-9.954, -1.357, 2.772), (-9.954, -1.357, 4.118), (-13.63, 0.6108, 2.791), (-13.63, 0.6108, 4.099), (-15.04, 0.749, 4.118), (-11.46, -12.64, 2.759), (-11.46, -12.64, 4.131), (-11.04, -12.42, 4.099), (-11.04, -12.42, 2.791), (-12.29, -13.08, 2.797), (-12.29, -13.08, 4.092), (-9.059, -10.44, 4.099), (-9.059, -10.44, 2.791), (-9.954, -11.53, 4.118), (-9.954, -11.53, 2.772), (-13.18, -13.36, 2.759), (-13.18, -13.36, 4.131), (-8.838, -10.02, 4.131), (-8.838, -10.02, 2.759), (-11.04, -0.4628, 2.791), (-11.04, -0.4628, 4.099), (-7.986, -5.038, 4.099), (-7.986, -5.038, 2.791), (-8.122, -4.588, 2.759), (-8.122, -4.588, 4.131), (-9.059, -2.447, 4.099), (-9.059, -2.447, 2.791), (-8.838, -2.861, 4.131), (-8.838, -2.861, 2.759), (-12.29, 0.2017, 2.797), (-12.29, 0.2017, 4.092), (-11.46, -0.241, 2.759), (-11.46, -0.241, 4.131), (-13.18, 0.4743, 2.759), (-13.18, 0.4743, 4.131), (-15.04, 0.9339, 2.669), (-13.18, 0.4743, 2.669), (-13.13, 0.6826, 2.669), (-8.122, -4.588, 2.669), (-7.914, -4.532, 2.669), (-8.651, -2.754, 4.221), (-9.823, -1.226, 4.221), (-7.663, -6.441, 2.669), (-15.04, -13.82, 2.669), (-13.13, -13.56, 2.669), (-15.04, -13.82, 4.221), (-8.651, -2.754, 2.669), (-9.823, -1.226, 2.669), (-13.13, -13.56, 4.221), (-7.663, -6.441, 4.221), (-7.914, -4.532, 4.221), (-11.35, -12.83, 2.669), (-9.823, -11.66, 2.669), (-9.954, -11.53, 2.669), (-11.35, -0.05417, 4.221), (-11.35, -12.83, 4.221), (-9.823, -11.66, 4.221), (-8.651, -10.13, 2.669), (-7.914, -8.35, 2.669), (-13.13, 0.6826, 4.221), (-15.04, 0.9339, 4.221), (-13.18, -13.36, 2.669), (-9.954, -1.357, 2.669), (-7.848, -6.441, 2.669), (-8.651, -10.13, 4.221), (-7.914, -8.35, 4.221), (-15.04, 0.749, 2.669), (-8.838, -10.02, 2.669), (-11.35, -0.05417, 2.669), (-11.46, -0.241, 2.669), (-8.838, -2.861, 2.669), (-11.46, -12.64, 2.669), (-8.122, -8.294, 2.669), (-8.395, -9.193, 4.221), (-8.122, -8.294, 4.221), (-8.395, -9.193, 2.669), (-7.986, -7.844, 4.221), (-7.986, -7.844, 2.669), (-7.848, -6.441, 4.221), (-13.63, -13.49, 2.669), (-13.63, -13.49, 4.221), (-9.059, -2.447, 2.669), (-13.63, 0.6108, 2.669), (-15.04, 0.749, 4.221), (-12.29, -13.08, 2.669), (-12.29, -13.08, 4.221), (-11.46, -12.64, 4.221), (-11.04, -12.42, 4.221), (-11.04, -12.42, 2.669), (-9.954, -11.53, 4.221), (-9.059, -10.44, 4.221), (-9.059, -10.44, 2.669), (-13.18, -13.36, 4.221), (-8.838, -10.02, 4.221), (-13.63, 0.6108, 4.221), (-8.122, -4.588, 4.221), (-8.395, -3.69, 4.221), (-8.395, -3.69, 2.669), (-7.986, -5.038, 2.669), (-11.04, -0.4628, 2.669), (-9.954, -1.357, 4.221), (-11.04, -0.4628, 4.221), (-7.986, -5.038, 4.221), (-9.059, -2.447, 4.221), (-8.838, -2.861, 4.221), (-11.46, -0.241, 4.221), (-12.29, 0.2017, 4.221), (-12.29, 0.2017, 2.669), (-13.18, 0.4743, 4.221), (-6.289, -7.027, 3.445), (-6.289, -7.025, 2.971), (-6.289, -6.441, 2.971), (-6.289, -5.857, 2.971), (-6.289, -5.855, 3.445), (-6.289, -6.441, 3.919), (-7.492, -6.007, 3.445), (-6.123, -6.007, 3.445), (-7.492, -6.134, 3.137), (-6.123, -6.134, 3.137), (-7.492, -6.441, 3.01), (-6.123, -6.441, 3.01), (-7.492, -6.748, 3.137), (-6.123, -6.748, 3.137), (-7.492, -6.876, 3.445), (-6.123, -6.876, 3.445), (-7.492, -6.748, 3.752), (-6.123, -6.748, 3.752), (-7.492, -6.441, 3.879), (-6.123, -6.441, 3.879), (-7.492, -6.134, 3.752), (-6.123, -6.134, 3.752), (-7.701, -5.875, 3.445), (-7.126, -5.875, 3.445), (-7.701, -6.041, 3.045), (-7.126, -6.041, 3.045), (-7.701, -6.441, 2.879), (-7.126, -6.441, 2.879), (-7.701, -6.841, 3.045), (-7.126, -6.841, 3.045), (-7.701, -7.007, 3.445), (-7.126, -7.007, 3.445), (-7.701, -6.841, 3.845), (-7.126, -6.841, 3.845), (-7.701, -6.441, 4.011), (-7.126, -6.441, 4.011), (-7.701, -6.041, 3.845), (-7.126, -6.041, 3.845), (-4.396, -5.391, 3.795), (-4.396, -5.519, 3.919), (-4.273, -5.392, 3.919), (-4.396, -5.269, 3.919), (-4.396, -7.363, 3.919), (-4.396, -7.491, 3.795), (-4.396, -7.613, 3.919), (-4.273, -7.49, 3.919), (-6.289, -5.984, 3.919), (-6.289, -5.857, 3.795), (-6.289, -7.025, 3.795), (-6.289, -6.898, 3.919), (-1.256, 0.9941, -0.8913), (-1.256, 0.9941, 0.2952), (-1.256, 2.181, -0.8913), (-1.256, 2.181, 0.2952), (-2.442, 0.9941, -0.2981), (-2.442, 2.181, -0.2981), (-1.256, 2.181, -0.2981), (-1.256, 0.9941, -0.2981), (-1.981, 2.734, -0.1467), (-1.981, 1.921, -0.1467), (-1.874, 2.734, -0.1911), (-1.874, 1.921, -0.1911), (-1.83, 2.734, -0.2981), (-1.83, 1.921, -0.2981), (-1.874, 2.734, -0.4051), (-1.874, 1.921, -0.4051), (-1.981, 2.734, -0.4495), (-1.981, 1.921, -0.4495), (-2.088, 2.734, -0.4051), (-2.088, 1.921, -0.4051), (-2.133, 2.734, -0.2981), (-2.133, 1.921, -0.2981), (-2.088, 2.734, -0.1911), (-2.088, 1.921, -0.1911), (-1.581, 2.734, 0.05328), (-1.581, 1.921, 0.05328), (-1.474, 2.734, 0.008948), (-1.474, 1.921, 0.008948), (-1.43, 2.734, -0.09809), (-1.43, 1.921, -0.09809), (-1.474, 2.734, -0.2051), (-1.474, 1.921, -0.2051), (-1.581, 2.734, -0.2495), (-1.581, 1.921, -0.2495), (-1.688, 2.734, -0.2051), (-1.688, 1.921, -0.2051), (-1.733, 2.734, -0.09809), (-1.733, 1.921, -0.09809), (-1.688, 2.734, 0.008948), (-1.688, 1.921, 0.008948), (-1.581, 2.734, -0.3467), (-1.581, 1.921, -0.3467), (-1.474, 2.734, -0.3911), (-1.474, 1.921, -0.3911), (-1.43, 2.734, -0.4981), (-1.43, 1.921, -0.4981), (-1.474, 2.734, -0.6051), (-1.474, 1.921, -0.6051), (-1.581, 2.734, -0.6495), (-1.581, 1.921, -0.6495), (-1.688, 2.734, -0.6051), (-1.688, 1.921, -0.6051), (-1.733, 2.734, -0.4981), (-1.733, 1.921, -0.4981), (-1.688, 2.734, -0.3911), (-1.688, 1.921, -0.3911)], [], [(79, 84, 44, 9), (53, 10, 135, 132), (9, 44, 68, 12), (101, 106, 55, 11), (437, 58, 26, 434), (109, 99, 3, 78), (458, 2, 348, 464), (457, 100, 2, 458), (96, 41, 64, 97), (450, 336, 452), (89, 86, 50, 75), (93, 62, 22, 90), (40, 8, 13, 65), (454, 451, 338), (114, 345, 0, 111), (440, 88, 59, 439), (73, 49, 25, 70), (110, 52, 2), (98, 87, 61, 95), (49, 7, 27, 25), (336, 333, 453), (99, 457, 458, 3), (14, 15, 17, 16), (16, 17, 21, 20), (20, 21, 19, 18), (18, 19, 15, 14), (16, 20, 18, 14), (21, 17, 15, 19), (25, 27, 33, 31), (24, 23, 29, 30), (434, 26, 32, 435), (103, 102, 10, 53), (6, 47, 23, 24), (91, 28, 34, 92), (71, 31, 37, 72), (31, 33, 39, 37), (70, 25, 31, 71), (90, 22, 28, 91), (435, 32, 38, 436), (30, 29, 35, 36), (81, 40, 42, 82), (82, 42, 41, 83), (84, 49, 51, 85), (85, 51, 50, 86), (93, 47, 48, 94), (94, 48, 46, 95), (103, 53, 54, 104), (104, 54, 52, 105), (68, 44, 45, 69), (69, 45, 43, 67), (73, 58, 60, 74), (74, 60, 59, 75), (437, 62, 63, 438), (438, 63, 61, 439), (40, 65, 66, 42), (42, 66, 64, 41), (106, 68, 69, 107), (107, 69, 67, 108), (81, 80, 8, 40), (51, 74, 75, 50), (49, 73, 74, 51), (26, 70, 71, 32), (32, 71, 72, 38), (58, 73, 70, 26), (43, 76, 77, 67), (88, 89, 75, 59), (108, 109, 78, 56), (110, 100, 124, 126), (47, 6, 80, 81), (45, 85, 86, 43), (44, 84, 85, 45), (48, 82, 83, 46), (47, 81, 82, 48), (89, 88, 118, 121), (98, 96, 115, 122), (76, 43, 86, 89), (84, 79, 733, 732, 736), (41, 96, 98, 83), (63, 94, 95, 61), (62, 93, 94, 63), (23, 90, 91, 29), (29, 91, 92, 35), (83, 98, 95, 46), (100, 110, 2), (47, 93, 90, 23), (97, 110, 126, 116), (440, 87, 120, 442), (67, 77, 109, 108), (57, 107, 108, 56), (55, 106, 107, 57), (66, 104, 105, 64), (65, 103, 104, 66), (65, 13, 102, 103), (97, 64, 105, 110), (113, 460, 461, 123), (76, 89, 121, 117), (12, 68, 106, 101), (117, 112, 113, 119), (112, 117, 121, 118), (115, 111, 120, 122), (441, 112, 118, 442), (111, 115, 116, 114), (114, 116, 126, 124), (460, 114, 124, 461), (119, 113, 123, 125), (77, 76, 117, 119), (432, 1, 112, 441), (457, 99, 123, 461), (1, 344, 343, 113, 112), (99, 109, 125, 123), (96, 97, 116, 115), (109, 77, 119, 125), (87, 98, 122, 120), (78, 3, 136, 127), (11, 55, 130, 134), (2, 52, 133, 348), (57, 56, 129, 128), (55, 57, 128, 130), (52, 54, 131, 133), (436, 38, 141, 443), (137, 142, 443, 141, 140, 143, 144, 139, 138), (36, 35, 138, 139), (72, 37, 143, 140), (92, 34, 142, 137), (37, 39, 144, 143), (38, 72, 140, 141), (35, 92, 137, 138), (444, 145, 149, 446), (335, 334, 339, 340, 4), (453, 5, 337), (447, 151, 155, 449), (445, 147, 151, 447), (147, 146, 150, 151), (145, 148, 152, 149), (448, 153, 156, 449), (151, 150, 154, 155), (149, 152, 156, 153), (446, 149, 153, 448), (157, 158, 160, 159), (159, 160, 162, 161), (161, 162, 164, 163), (163, 164, 166, 165), (165, 166, 168, 167), (167, 168, 170, 169), (160, 158, 172, 170, 168, 166, 164, 162), (169, 170, 172, 171), (171, 172, 158, 157), (157, 159, 161, 163, 165, 167, 169, 171), (186, 181, 177, 184), (176, 187, 183, 175), (173, 178, 180, 174), (174, 176, 175, 173), (174, 180, 182, 181, 186, 188, 187, 176), (177, 181, 182, 179), (179, 182, 180, 178), (186, 184, 185, 188), (188, 185, 183, 187), (175, 183, 185, 184, 177, 179, 178, 173), (202, 200, 193, 197), (192, 191, 199, 203), (189, 190, 196, 194), (190, 189, 191, 192), (190, 192, 203, 204, 202, 197, 198, 196), (193, 195, 198, 197), (195, 194, 196, 198), (202, 204, 201, 200), (204, 203, 199, 201), (191, 189, 194, 195, 193, 200, 201, 199), (218, 209, 212, 220), (205, 207, 225, 224, 217, 219), (227, 215, 214, 223), (221, 211, 216, 226), (224, 213, 210, 217), (208, 206, 222, 221, 226, 228), (207, 208, 228, 227, 223, 225), (206, 205, 219, 218, 220, 222), (206, 208, 207, 205), (217, 218, 219), (220, 221, 222), (223, 224, 225), (226, 227, 228), (217, 210, 209, 218), (211, 221, 220, 212), (223, 214, 213, 224), (215, 227, 226, 216), (215, 216, 211, 212, 209, 210, 213, 214), (248, 229, 260, 258, 256, 254, 252, 250), (231, 232, 234, 233), (255, 256, 258, 257), (233, 234, 236, 235), (253, 254, 256, 255), (235, 236, 238, 237), (251, 252, 254, 253), (237, 238, 240, 239), (230, 247, 249, 251, 253, 255, 257, 259), (249, 250, 252, 251), (239, 240, 242, 241), (259, 260, 229, 230), (247, 248, 250, 249), (241, 242, 244, 243), (234, 232, 246, 244, 242, 240, 238, 236), (230, 229, 248, 247), (243, 244, 246, 245), (257, 258, 260, 259), (245, 246, 232, 231), (231, 233, 235, 237, 239, 241, 243, 245), (261, 262, 264, 263), (263, 264, 266, 265), (265, 266, 268, 267), (267, 268, 270, 269), (269, 270, 272, 271), (271, 272, 274, 273), (264, 262, 276, 274, 272, 270, 268, 266), (273, 274, 276, 275), (275, 276, 262, 261), (261, 263, 265, 267, 269, 271, 273, 275), (290, 285, 281, 288), (280, 291, 287, 279), (277, 282, 284, 278), (278, 280, 279, 277), (278, 284, 286, 285, 290, 292, 291, 280), (281, 285, 286, 283), (283, 286, 284, 282), (290, 288, 289, 292), (292, 289, 287, 291), (279, 287, 289, 288, 281, 283, 282, 277), (306, 304, 297, 301), (296, 295, 303, 307), (293, 294, 300, 298), (294, 293, 295, 296), (294, 296, 307, 308, 306, 301, 302, 300), (297, 299, 302, 301), (299, 298, 300, 302), (306, 308, 305, 304), (308, 307, 303, 305), (295, 293, 298, 299, 297, 304, 305, 303), (322, 313, 316, 324), (309, 311, 329, 328, 321, 323), (331, 319, 318, 327), (325, 315, 320, 330), (328, 317, 314, 321), (312, 310, 326, 325, 330, 332), (311, 312, 332, 331, 327, 329), (310, 309, 323, 322, 324, 326), (310, 312, 311, 309), (321, 322, 323), (324, 325, 326), (327, 328, 329), (330, 331, 332), (321, 314, 313, 322), (315, 325, 324, 316), (327, 318, 317, 328), (319, 331, 330, 320), (319, 320, 315, 316, 313, 314, 317, 318), (462, 345, 114, 460), (432, 333, 450), (338, 336, 337), (339, 341, 340), (451, 339, 452), (342, 343, 344), (459, 5, 453), (462, 343, 342, 463), (342, 344, 1, 334, 335), (52, 110, 105), (54, 53, 132, 131), (56, 78, 127, 129), (130, 128, 367, 364), (360, 350, 352, 358), (360, 359, 349, 350), (356, 355, 353, 354), (358, 357, 355, 356), (359, 353, 355, 357), (350, 349, 351, 352), (349, 359, 357, 351), (352, 351, 357, 358), (354, 353, 359, 360), (354, 360, 358, 356), (362, 361, 369, 368, 370, 363, 364, 367, 366, 365, 371, 465), (132, 135, 370, 368), (134, 130, 364, 363), (127, 136, 371, 365), (131, 132, 368, 369), (128, 129, 366, 367), (129, 127, 365, 366), (464, 348, 362, 465), (348, 133, 361, 362), (133, 131, 369, 361), (391, 373, 372, 389), (382, 377, 376, 386), (391, 389, 375, 374), (374, 375, 382, 386), (381, 380, 388, 392), (378, 379, 385, 383), (379, 378, 380, 381), (379, 381, 392, 393, 373, 391, 374, 386, 376, 387, 385), (377, 384, 387, 376), (384, 383, 385, 387), (373, 393, 390, 372), (393, 392, 388, 390), (380, 378, 383, 384, 377, 382, 375, 389, 372, 390, 388), (413, 395, 394, 411), (404, 399, 398, 408), (413, 411, 397, 396), (396, 397, 404, 408), (403, 402, 410, 414), (400, 401, 407, 405), (401, 400, 402, 403), (401, 403, 414, 415, 395, 413, 396, 408, 398, 409, 407), (399, 406, 409, 398), (406, 405, 407, 409), (395, 415, 412, 394), (415, 414, 410, 412), (402, 400, 405, 406, 399, 404, 397, 411, 394, 412, 410), (416, 417, 419, 418), (418, 419, 421, 420), (420, 421, 423, 422), (422, 423, 425, 424), (424, 425, 427, 426), (426, 427, 429, 428), (419, 417, 431, 429, 427, 425, 423, 421), (428, 429, 431, 430), (430, 431, 417, 416), (416, 418, 420, 422, 424, 426, 428, 430), (463, 347, 459, 346), (451, 336, 338), (451, 454, 341), (432, 334, 1), (150, 446, 448, 154), (154, 448, 449, 155), (148, 445, 447, 152), (152, 447, 449, 156), (146, 444, 446, 150), (34, 436, 443, 142), (0, 432, 441, 111), (111, 441, 442, 120), (88, 440, 442, 118), (60, 438, 439, 59), (58, 437, 438, 60), (28, 435, 436, 34), (22, 434, 435, 28), (100, 457, 461, 124), (87, 440, 439, 61), (146, 340, 455, 444), (334, 452, 339), (62, 437, 434, 22), (454, 340, 341), (337, 145, 444, 455), (338, 337, 454), (454, 455, 340), (337, 455, 454), (337, 148, 145), (337, 5, 148), (433, 456, 5), (147, 456, 4), (147, 340, 146), (147, 4, 340), (147, 445, 456), (5, 445, 148), (456, 433, 4), (5, 456, 445), (343, 462, 460, 113), (345, 462, 463, 346), (136, 464, 465, 371), (3, 458, 464, 136), (433, 347, 335, 4), (459, 347, 433, 5), (335, 347, 463, 342), (345, 346, 459), (453, 333, 0), (337, 336, 453), (459, 453, 345), (0, 345, 453), (485, 467, 466, 483), (476, 471, 470, 480), (485, 483, 469, 468), (468, 469, 476, 480), (475, 474, 482, 486), (472, 473, 479, 477), (473, 472, 474, 475), (473, 475, 486, 487, 467, 485, 468, 480, 470, 481, 479), (471, 478, 481, 470), (478, 477, 479, 481), (467, 487, 484, 466), (487, 486, 482, 484), (474, 472, 477, 478, 471, 476, 469, 483, 466, 484, 482), (507, 489, 488, 505), (498, 493, 492, 502), (507, 505, 491, 490), (490, 491, 498, 502), (497, 496, 504, 508), (494, 495, 501, 499), (495, 494, 496, 497), (495, 497, 508, 509, 489, 507, 490, 502, 492, 503, 501), (493, 500, 503, 492), (500, 499, 501, 503), (489, 509, 506, 488), (509, 508, 504, 506), (496, 494, 499, 500, 493, 498, 491, 505, 488, 506, 504), (510, 511, 513, 512), (512, 513, 515, 514), (514, 515, 517, 516), (516, 517, 519, 518), (518, 519, 521, 520), (520, 521, 523, 522), (513, 511, 525, 523, 521, 519, 517, 515), (522, 523, 525, 524), (524, 525, 511, 510), (510, 512, 514, 516, 518, 520, 522, 524), (545, 527, 526, 543), (536, 531, 530, 540), (545, 543, 529, 528), (528, 529, 536, 540), (535, 534, 542, 546), (532, 533, 539, 537), (533, 532, 534, 535), (533, 535, 546, 547, 527, 545, 528, 540, 530, 541, 539), (531, 538, 541, 530), (538, 537, 539, 541), (527, 547, 544, 526), (547, 546, 542, 544), (534, 532, 537, 538, 531, 536, 529, 543, 526, 544, 542), (567, 549, 548, 565), (558, 553, 552, 562), (567, 565, 551, 550), (550, 551, 558, 562), (557, 556, 564, 568), (554, 555, 561, 559), (555, 554, 556, 557), (555, 557, 568, 569, 549, 567, 550, 562, 552, 563, 561), (553, 560, 563, 552), (560, 559, 561, 563), (549, 569, 566, 548), (569, 568, 564, 566), (556, 554, 559, 560, 553, 558, 551, 565, 548, 566, 564), (570, 571, 573, 572), (572, 573, 575, 574), (574, 575, 577, 576), (576, 577, 579, 578), (578, 579, 581, 580), (580, 581, 583, 582), (573, 571, 585, 583, 581, 579, 577, 575), (582, 583, 585, 584), (584, 585, 571, 570), (570, 572, 574, 576, 578, 580, 582, 584), (651, 641, 656, 660), (652, 641, 588, 642), (590, 642, 588, 589, 595), (587, 647, 650, 637), (645, 649, 648, 586), (651, 644, 592, 643), (598, 594, 596, 600), (598, 597, 639, 591, 638, 593, 594), (600, 599, 592, 644, 587, 637, 597, 598), (596, 595, 589, 599, 600), (588, 643, 592, 599, 589), (594, 593, 645, 586, 640, 590, 595, 596), (601, 602, 609, 624, 614, 617, 604, 603), (603, 604, 619, 610, 618, 608, 607), (607, 608, 625, 615, 620, 611, 606, 605), (605, 606, 612, 602, 601), (603, 607, 605, 601), (613, 623, 609, 602, 612), (611, 622, 613, 612, 606), (632, 621, 613, 622), (631, 624, 609, 623), (627, 630, 636, 635), (629, 626, 616, 628), (625, 629, 628, 615), (608, 618, 629, 625), (618, 610, 626, 629), (626, 630, 627, 616), (610, 619, 630, 626), (619, 604, 617, 630), (621, 631, 623, 613), (616, 627, 631, 621), (627, 614, 624, 631), (620, 632, 622, 611), (615, 628, 632, 620), (628, 616, 621, 632), (636, 634, 633, 635), (614, 627, 635, 633), (630, 617, 634, 636), (617, 614, 633, 634), (593, 638, 649, 645), (638, 591, 646, 649), (649, 646, 655, 658), (591, 639, 650, 646), (639, 597, 637, 650), (641, 651, 643, 588), (647, 651, 660, 653), (647, 587, 644, 651), (640, 652, 642, 590), (586, 648, 652, 640), (648, 649, 658, 657), (658, 655, 654, 657), (655, 659, 653, 654), (654, 653, 660, 656), (657, 654, 656, 661), (646, 650, 659, 655), (641, 652, 661, 656), (650, 647, 653, 659), (652, 648, 657, 661), (681, 662, 693, 691, 689, 687, 685, 683), (664, 665, 667, 666), (688, 689, 691, 690), (666, 667, 669, 668), (686, 687, 689, 688), (668, 669, 671, 670), (684, 685, 687, 686), (670, 671, 673, 672), (663, 680, 682, 684, 686, 688, 690, 692), (682, 683, 685, 684), (672, 673, 675, 674), (692, 693, 662, 663), (680, 681, 683, 682), (674, 675, 677, 676), (667, 665, 679, 677, 675, 673, 671, 669), (663, 662, 681, 680), (676, 677, 679, 678), (690, 691, 693, 692), (678, 679, 665, 664), (664, 666, 668, 670, 672, 674, 676, 678), (702, 695, 697, 703), (703, 697, 701, 704), (704, 701, 699, 705), (705, 699, 695, 702), (696, 700, 698, 694), (701, 697, 695, 699), (698, 705, 702, 694), (700, 704, 705, 698), (696, 703, 704, 700), (694, 702, 703, 696), (714, 707, 709, 715), (715, 709, 713, 716), (716, 713, 711, 717), (717, 711, 707, 714), (708, 712, 710, 706), (713, 709, 707, 711), (710, 717, 714, 706), (712, 716, 717, 710), (708, 715, 716, 712), (706, 714, 715, 708), (726, 719, 721, 727), (727, 721, 725, 728), (728, 725, 723, 729), (729, 723, 719, 726), (720, 724, 722, 718), (725, 721, 719, 723), (722, 729, 726, 718), (724, 728, 729, 722), (720, 727, 728, 724), (718, 726, 727, 720), (730, 736, 737, 739), (736, 732, 738, 737), (735, 730, 739, 745), (49, 84, 736, 730, 735), (7, 49, 735, 731, 734), (734, 731, 742, 743), (742, 745, 739, 740), (743, 742, 740, 741), (741, 740, 738, 744), (740, 739, 737, 738), (731, 735, 745, 742), (732, 733, 744, 738), (772, 770, 749, 748), (754, 755, 753, 752), (769, 765, 751, 750), (756, 757, 747, 746), (767, 769, 750, 756), (766, 768, 747, 757), (765, 766, 757, 751), (764, 767, 756, 746), (750, 751, 757, 756), (748, 749, 755, 754), (772, 775, 763, 758), (773, 774, 762, 761), (774, 770, 759, 762), (775, 771, 760, 763), (771, 773, 761, 760), (764, 768, 759, 758), (746, 747, 768, 764), (758, 763, 767, 764), (761, 762, 766, 765), (762, 759, 768, 766), (763, 760, 769, 767), (760, 761, 765, 769), (752, 753, 773, 771), (754, 752, 771, 775), (755, 749, 770, 774), (753, 755, 774, 773), (748, 754, 775, 772), (758, 759, 770, 772), (776, 777, 779, 778), (778, 779, 781, 780), (780, 781, 783, 782), (782, 783, 785, 784), (784, 785, 787, 786), (786, 787, 789, 788), (779, 777, 791, 789, 787, 785, 783, 781), (788, 789, 791, 790), (790, 791, 777, 776), (776, 778, 780, 782, 784, 786, 788, 790), (798, 1228, 1279, 950), (1224, 793, 794, 1225), (1225, 794, 795, 1226), (1226, 795, 796, 792), (792, 796, 797, 1227), (1228, 798, 799, 1229), (1229, 799, 800, 1230), (1230, 800, 801, 1231), (1231, 801, 793, 1224), (793, 802, 803, 794), (794, 803, 804, 795), (795, 804, 805, 796), (796, 805, 806, 797), (937, 941, 943, 1011), (798, 807, 808, 799), (799, 808, 809, 800), (800, 809, 810, 801), (801, 810, 802, 793), (802, 811, 812, 803), (803, 812, 813, 804), (804, 813, 814, 805), (805, 814, 815, 806), (807, 816, 817, 808), (808, 817, 818, 809), (809, 818, 819, 810), (810, 819, 811, 802), (811, 820, 821, 812), (812, 821, 822, 813), (813, 822, 823, 814), (814, 823, 824, 815), (816, 825, 826, 817), (817, 826, 827, 818), (818, 827, 828, 819), (819, 828, 820, 811), (820, 829, 830, 821), (821, 830, 831, 822), (822, 831, 832, 823), (823, 832, 833, 824), (878, 887, 964, 959), (825, 834, 835, 826), (826, 835, 836, 827), (827, 836, 837, 828), (828, 837, 829, 820), (829, 838, 839, 830), (830, 839, 840, 831), (831, 840, 841, 832), (832, 841, 842, 833), (834, 843, 844, 835), (835, 844, 845, 836), (836, 845, 846, 837), (837, 846, 838, 829), (838, 847, 848, 839), (839, 848, 849, 840), (840, 849, 850, 841), (841, 850, 851, 842), (843, 852, 853, 844), (844, 853, 854, 845), (845, 854, 855, 846), (846, 855, 847, 838), (847, 856, 857, 848), (848, 857, 858, 849), (849, 858, 859, 850), (850, 859, 860, 851), (852, 861, 862, 853), (853, 862, 863, 854), (854, 863, 864, 855), (855, 864, 856, 847), (856, 865, 866, 857), (857, 866, 867, 858), (858, 867, 868, 859), (859, 868, 869, 860), (861, 870, 871, 862), (862, 871, 872, 863), (863, 872, 873, 864), (864, 873, 865, 856), (865, 874, 875, 866), (866, 875, 876, 867), (867, 876, 877, 868), (868, 877, 878, 869), (870, 879, 880, 871), (871, 880, 881, 872), (872, 881, 882, 873), (873, 882, 874, 865), (874, 883, 884, 875), (875, 884, 885, 876), (876, 885, 886, 877), (877, 886, 887, 878), (879, 888, 889, 880), (880, 889, 890, 881), (881, 890, 891, 882), (882, 891, 883, 874), (883, 1118, 892, 884), (884, 892, 1119, 885), (885, 1119, 1120, 886), (886, 1120, 893, 887), (942, 938, 1010, 1012), (888, 1121, 1122, 889), (889, 1122, 1123, 890), (890, 1123, 1124, 891), (891, 1124, 1118, 883), (825, 816, 957, 962), (910, 942, 1012, 998), (1121, 888, 944, 1287), (941, 909, 986, 943), (921, 922, 916, 915), (908, 907, 934, 933), (824, 833, 969, 968), (940, 928, 1005, 1009), (898, 899, 897, 895, 894, 896), (843, 834, 963, 949), (894, 895, 926, 920, 919, 925), (919, 920, 922, 921), (852, 843, 949, 946), (905, 906, 931, 930, 929, 932), (927, 939, 973, 1003), (887, 893, 1289, 964), (923, 917, 988, 965), (842, 851, 955, 954), (929, 930, 901, 900), (939, 937, 1011, 973), (916, 922, 958, 992), (938, 940, 1009, 1010), (918, 917, 923, 902, 903, 924), (910, 909, 941, 937, 938, 942), (933, 934, 936, 906, 905, 935), (903, 902, 904, 1248), (851, 860, 947, 955), (938, 937, 939, 927, 928, 940), (915, 916, 913, 917, 918, 914), (911, 912, 909, 910), (921, 915, 991, 993), (900, 901, 899, 898), (834, 825, 962, 963), (928, 927, 907, 908), (918, 924, 996, 989), (924, 903, 984, 996), (929, 900, 982, 1006), (953, 984, 1304), (960, 989, 953), (961, 993, 991), (968, 994, 961), (969, 977, 968), (954, 982, 980), (955, 1006, 954), (947, 1000, 955), (948, 1004, 1007), (959, 1005, 948), (964, 1010, 959), (1289, 987, 998), (985, 952, 951), (988, 956, 950), (992, 957, 956), (1001, 951, 946), (981, 949, 963), (1003, 972, 952), (983, 950, 1279), (986, 1287, 944), (1002, 946, 949), (979, 963, 962), (995, 962, 957), (1011, 944, 972), (816, 807, 956, 957), (797, 806, 960, 953), (925, 919, 994, 997), (920, 926, 971, 995), (926, 895, 979, 971), (894, 925, 997, 977), (833, 842, 954, 969), (870, 861, 951, 952), (896, 894, 977, 978), (895, 897, 976, 979), (888, 879, 972, 944), (898, 896, 978, 980), (869, 878, 959, 948), (897, 899, 981, 976), (900, 898, 980, 982), (806, 815, 961, 960), (899, 901, 967, 981), (904, 902, 983, 1310), (903, 1248, 1327, 984), (911, 910, 998, 987), (1227, 797, 953, 1304), (860, 869, 948, 947), (815, 824, 968, 961), (861, 852, 946, 951), (905, 932, 999, 1000), (807, 798, 950, 956), (931, 906, 1001, 945), (934, 907, 966, 985), (901, 930, 1002, 967), (909, 912, 970, 986), (907, 927, 1003, 966), (928, 908, 1004, 1005), (932, 929, 1006, 999), (917, 913, 975, 988), (930, 931, 945, 1002), (914, 918, 989, 990), (908, 933, 1007, 1004), (915, 914, 990, 991), (933, 935, 1008, 1007), (913, 916, 992, 975), (936, 934, 985, 974), (919, 921, 993, 994), (935, 905, 1000, 1008), (922, 920, 995, 958), (906, 936, 974, 1001), (879, 870, 952, 972), (902, 923, 965, 983), (1327, 1304, 984), (953, 996, 984), (996, 953, 989), (960, 990, 989), (960, 961, 991), (991, 990, 960), (993, 961, 994), (968, 997, 994), (997, 968, 977), (969, 978, 977), (969, 954, 980), (980, 978, 969), (982, 954, 1006), (955, 999, 1006), (999, 955, 1000), (947, 1008, 1000), (947, 948, 1007), (1007, 1008, 947), (1004, 948, 1005), (959, 1009, 1005), (1009, 959, 1010), (964, 1012, 1010), (964, 1289, 998), (998, 1012, 964), (951, 974, 985), (985, 966, 952), (950, 965, 988), (988, 975, 956), (956, 975, 992), (992, 958, 957), (946, 945, 1001), (1001, 974, 951), (963, 976, 981), (981, 967, 949), (952, 966, 1003), (1003, 973, 972), (1279, 1310, 983), (983, 965, 950), (944, 943, 986), (986, 970, 1287), (949, 967, 1002), (1002, 945, 946), (962, 971, 979), (979, 976, 963), (957, 958, 995), (995, 971, 962), (972, 973, 1011), (1011, 943, 944), (1058, 1018, 1028, 1083), (1020, 1021, 1051, 1067), (1016, 1392, 1399, 1358), (1046, 1020, 1025, 1075), (1019, 1391, 1394, 1024, 1026), (1022, 1059, 1082, 1029), (1353, 1401, 1402, 1358, 1399, 1400, 1357, 1356, 1355, 1354), (1014, 1047, 1074, 1023), (1020, 1067, 1078, 1025), (1017, 1018, 1058, 1055), (1021, 1022, 1063, 1051), (1054, 1059, 1022, 1021), (1015, 1023, 1074, 1076, 1077, 1075, 1025), (1027, 1015, 1025, 1078, 1080, 1081, 1079), (1028, 1026, 1029, 1082, 1084, 1085, 1083), (1046, 1054, 1021, 1020), (1395, 1016, 1358, 1402), (1016, 1395, 1398, 1066, 1050), (1026, 1024, 1070, 1072, 1073, 1071, 1029), (1013, 1014, 1023, 1015), (1394, 1393, 1062, 1070, 1024), (1018, 1019, 1026, 1028), (1063, 1022, 1029, 1071), (1030, 1031, 1033, 1032), (1032, 1033, 1035, 1034), (1034, 1035, 1037, 1036), (1036, 1037, 1039, 1038), (1038, 1039, 1041, 1040), (1040, 1041, 1043, 1042), (1033, 1031, 1045, 1043, 1041, 1039, 1037, 1035), (1042, 1043, 1045, 1044), (1044, 1045, 1031, 1030), (1030, 1032, 1034, 1036, 1038, 1040, 1042, 1044), (1070, 1062, 1064, 1072), (1072, 1064, 1065, 1073), (1073, 1065, 1063, 1071), (1055, 1058, 1060, 1057), (1057, 1060, 1061, 1056), (1056, 1061, 1059, 1054), (1051, 1063, 1065, 1053), (1053, 1065, 1064, 1052), (1052, 1064, 1062, 1050), (1054, 1046, 1048, 1056), (1056, 1048, 1049, 1057), (1057, 1049, 1047, 1055), (1050, 1066, 1068, 1052), (1052, 1068, 1069, 1053), (1053, 1069, 1067, 1051), (1082, 1059, 1061, 1084), (1084, 1061, 1060, 1085), (1085, 1060, 1058, 1083), (1046, 1075, 1077, 1048), (1048, 1077, 1076, 1049), (1049, 1076, 1074, 1047), (1066, 1079, 1081, 1068), (1068, 1081, 1080, 1069), (1069, 1080, 1078, 1067), (1014, 1017, 1055, 1047), (1099, 1094, 1090, 1097), (1089, 1100, 1096, 1088), (1086, 1091, 1093, 1087), (1087, 1089, 1088, 1086), (1087, 1093, 1095, 1094, 1099, 1101, 1100, 1089), (1090, 1094, 1095, 1092), (1092, 1095, 1093, 1091), (1099, 1097, 1098, 1101), (1101, 1098, 1096, 1100), (1088, 1096, 1098, 1097, 1090, 1092, 1091, 1086), (1115, 1113, 1106, 1110), (1105, 1104, 1112, 1116), (1102, 1103, 1109, 1107), (1103, 1102, 1104, 1105), (1103, 1105, 1116, 1117, 1115, 1110, 1111, 1109), (1106, 1108, 1111, 1110), (1108, 1107, 1109, 1111), (1115, 1117, 1114, 1113), (1117, 1116, 1112, 1114), (1104, 1102, 1107, 1108, 1106, 1113, 1114, 1112), (1130, 1121, 1287, 1288), (1118, 1125, 1126, 892), (892, 1126, 1127, 1119), (1119, 1127, 1128, 1120), (1120, 1128, 1129, 893), (1121, 1130, 1131, 1122), (1122, 1131, 1132, 1123), (1123, 1132, 1133, 1124), (1124, 1133, 1125, 1118), (1125, 1134, 1135, 1126), (1126, 1135, 1136, 1127), (1127, 1136, 1137, 1128), (1128, 1137, 1138, 1129), (1273, 1277, 1280, 1351), (1130, 1139, 1140, 1131), (1131, 1140, 1141, 1132), (1132, 1141, 1142, 1133), (1133, 1142, 1134, 1125), (1134, 1143, 1144, 1135), (1135, 1144, 1145, 1136), (1136, 1145, 1146, 1137), (1137, 1146, 1147, 1138), (1139, 1148, 1149, 1140), (1140, 1149, 1150, 1141), (1141, 1150, 1151, 1142), (1142, 1151, 1143, 1134), (1143, 1152, 1153, 1144), (1144, 1153, 1154, 1145), (1145, 1154, 1155, 1146), (1146, 1155, 1156, 1147), (1148, 1157, 1158, 1149), (1149, 1158, 1159, 1150), (1150, 1159, 1160, 1151), (1151, 1160, 1152, 1143), (1152, 1161, 1162, 1153), (1153, 1162, 1163, 1154), (1154, 1163, 1164, 1155), (1155, 1164, 1165, 1156), (1210, 1219, 1303, 1298), (1157, 1166, 1167, 1158), (1158, 1167, 1168, 1159), (1159, 1168, 1169, 1160), (1160, 1169, 1161, 1152), (1161, 1170, 1171, 1162), (1162, 1171, 1172, 1163), (1163, 1172, 1173, 1164), (1164, 1173, 1174, 1165), (1166, 1175, 1176, 1167), (1167, 1176, 1177, 1168), (1168, 1177, 1178, 1169), (1169, 1178, 1170, 1161), (1170, 1179, 1180, 1171), (1171, 1180, 1181, 1172), (1172, 1181, 1182, 1173), (1173, 1182, 1183, 1174), (1175, 1184, 1185, 1176), (1176, 1185, 1186, 1177), (1177, 1186, 1187, 1178), (1178, 1187, 1179, 1170), (1179, 1188, 1189, 1180), (1180, 1189, 1190, 1181), (1181, 1190, 1191, 1182), (1182, 1191, 1192, 1183), (1184, 1193, 1194, 1185), (1185, 1194, 1195, 1186), (1186, 1195, 1196, 1187), (1187, 1196, 1188, 1179), (1188, 1197, 1198, 1189), (1189, 1198, 1199, 1190), (1190, 1199, 1200, 1191), (1191, 1200, 1201, 1192), (1193, 1202, 1203, 1194), (1194, 1203, 1204, 1195), (1195, 1204, 1205, 1196), (1196, 1205, 1197, 1188), (1197, 1206, 1207, 1198), (1198, 1207, 1208, 1199), (1199, 1208, 1209, 1200), (1200, 1209, 1210, 1201), (1202, 1211, 1212, 1203), (1203, 1212, 1213, 1204), (1204, 1213, 1214, 1205), (1205, 1214, 1206, 1197), (1206, 1215, 1216, 1207), (1207, 1216, 1217, 1208), (1208, 1217, 1218, 1209), (1209, 1218, 1219, 1210), (1211, 1220, 1221, 1212), (1212, 1221, 1222, 1213), (1213, 1222, 1223, 1214), (1214, 1223, 1215, 1206), (1215, 1224, 1225, 1216), (1216, 1225, 1226, 1217), (1217, 1226, 792, 1218), (1218, 792, 1227, 1219), (1278, 1274, 1350, 1352), (1220, 1228, 1229, 1221), (1221, 1229, 1230, 1222), (1222, 1230, 1231, 1223), (1223, 1231, 1224, 1215), (1157, 1148, 1296, 1301), (1247, 1278, 1352, 1338), (1228, 1220, 1281, 1279), (1277, 1246, 1326, 1280), (1257, 1258, 1252, 1251), (1245, 1244, 1270, 1269), (1156, 1165, 1309, 1308), (1276, 1264, 1345, 1349), (1236, 1237, 1235, 1233, 1232, 1234), (1175, 1166, 1302, 1286), (1232, 1233, 1262, 1256, 1255, 1261), (1255, 1256, 1258, 1257), (1184, 1175, 1286, 1283), (1242, 1243, 1267, 1266, 1265, 1268), (1263, 1275, 1313, 1343), (1219, 1227, 1304, 1303), (1259, 1253, 1328, 1305), (1174, 1183, 1294, 1293), (1265, 1266, 1239, 1238), (1275, 1273, 1351, 1313), (1252, 1258, 1297, 1332), (1274, 1276, 1349, 1350), (1254, 1253, 1259, 1240, 1241, 1260), (1247, 1246, 1277, 1273, 1274, 1278), (1269, 1270, 1272, 1243, 1242, 1271), (1241, 1240, 912, 911), (1183, 1192, 1284, 1294), (1274, 1273, 1275, 1263, 1264, 1276), (1251, 1252, 1249, 1253, 1254, 1250), (1248, 904, 1246, 1247), (1257, 1251, 1331, 1333), (1238, 1239, 1237, 1236), (1166, 1157, 1301, 1302), (1264, 1263, 1244, 1245), (1254, 1260, 1336, 1329), (1260, 1241, 1324, 1336), (1265, 1238, 1322, 1346), (1292, 1324, 1289), (1299, 1329, 1292), (1300, 1333, 1331), (1308, 1334, 1300), (1309, 1317, 1308), (1293, 1322, 1320), (1294, 1346, 1293), (1284, 1340, 1294), (1285, 1344, 1347), (1298, 1345, 1285), (1303, 1350, 1298), (1304, 1327, 1338), (1325, 1291, 1290), (1328, 1295, 1288), (1332, 1296, 1295), (1341, 1290, 1283), (1321, 1286, 1302), (1343, 1312, 1291), (1323, 1288, 1287), (1326, 1279, 1281), (1342, 1283, 1286), (1319, 1302, 1301), (1335, 1301, 1296), (1351, 1281, 1312), (1148, 1139, 1295, 1296), (1129, 1138, 1299, 1292), (1261, 1255, 1334, 1337), (1256, 1262, 1311, 1335), (1262, 1233, 1319, 1311), (1232, 1261, 1337, 1317), (1165, 1174, 1293, 1309), (1202, 1193, 1290, 1291), (1234, 1232, 1317, 1318), (1233, 1235, 1316, 1319), (1220, 1211, 1312, 1281), (1236, 1234, 1318, 1320), (1201, 1210, 1298, 1285), (1235, 1237, 1321, 1316), (1238, 1236, 1320, 1322), (1138, 1147, 1300, 1299), (1237, 1239, 1307, 1321), (912, 1240, 1323, 970), (1241, 911, 987, 1324), (1248, 1247, 1338, 1327), (893, 1129, 1292, 1289), (1192, 1201, 1285, 1284), (1147, 1156, 1308, 1300), (1193, 1184, 1283, 1290), (1242, 1268, 1339, 1340), (1139, 1130, 1288, 1295), (1267, 1243, 1341, 1282), (1270, 1244, 1306, 1325), (1239, 1266, 1342, 1307), (1246, 904, 1310, 1326), (1244, 1263, 1343, 1306), (1264, 1245, 1344, 1345), (1268, 1265, 1346, 1339), (1253, 1249, 1315, 1328), (1266, 1267, 1282, 1342), (1250, 1254, 1329, 1330), (1245, 1269, 1347, 1344), (1251, 1250, 1330, 1331), (1269, 1271, 1348, 1347), (1249, 1252, 1332, 1315), (1272, 1270, 1325, 1314), (1255, 1257, 1333, 1334), (1271, 1242, 1340, 1348), (1258, 1256, 1335, 1297), (1243, 1272, 1314, 1341), (1211, 1202, 1291, 1312), (1240, 1259, 1305, 1323), (987, 1289, 1324), (1292, 1336, 1324), (1336, 1292, 1329), (1299, 1330, 1329), (1299, 1300, 1331), (1331, 1330, 1299), (1333, 1300, 1334), (1308, 1337, 1334), (1337, 1308, 1317), (1309, 1318, 1317), (1309, 1293, 1320), (1320, 1318, 1309), (1322, 1293, 1346), (1294, 1339, 1346), (1339, 1294, 1340), (1284, 1348, 1340), (1284, 1285, 1347), (1347, 1348, 1284), (1344, 1285, 1345), (1298, 1349, 1345), (1349, 1298, 1350), (1303, 1352, 1350), (1303, 1304, 1338), (1338, 1352, 1303), (1290, 1314, 1325), (1325, 1306, 1291), (1288, 1305, 1328), (1328, 1315, 1295), (1295, 1315, 1332), (1332, 1297, 1296), (1283, 1282, 1341), (1341, 1314, 1290), (1302, 1316, 1321), (1321, 1307, 1286), (1291, 1306, 1343), (1343, 1313, 1312), (1287, 970, 1323), (1323, 1305, 1288), (1281, 1280, 1326), (1326, 1310, 1279), (1286, 1307, 1342), (1342, 1282, 1283), (1301, 1311, 1319), (1319, 1316, 1302), (1296, 1297, 1335), (1335, 1311, 1301), (1312, 1313, 1351), (1351, 1280, 1281), (1066, 1398, 1397, 1027, 1079), (1397, 1396, 1013, 1015, 1027), (1393, 1392, 1016, 1050, 1062), (1014, 1013, 1353, 1354), (1019, 1018, 1356, 1357), (1017, 1014, 1354, 1355), (1013, 1396, 1401, 1353), (1018, 1017, 1355, 1356), (1359, 1360, 1362, 1361), (1361, 1362, 1364, 1363), (1363, 1364, 1366, 1365), (1365, 1366, 1368, 1367), (1367, 1368, 1370, 1369), (1369, 1370, 1372, 1371), (1362, 1360, 1374, 1372, 1370, 1368, 1366, 1364), (1371, 1372, 1374, 1373), (1373, 1374, 1360, 1359), (1359, 1361, 1363, 1365, 1367, 1369, 1371, 1373), (1375, 1376, 1378, 1377), (1377, 1378, 1380, 1379), (1379, 1380, 1382, 1381), (1381, 1382, 1384, 1383), (1383, 1384, 1386, 1385), (1385, 1386, 1388, 1387), (1378, 1376, 1390, 1388, 1386, 1384, 1382, 1380), (1387, 1388, 1390, 1389), (1389, 1390, 1376, 1375), (1375, 1377, 1379, 1381, 1383, 1385, 1387, 1389), (1391, 1392, 1393, 1394), (1395, 1396, 1397, 1398), (1401, 1396, 1395, 1402), (1399, 1392, 1391, 1400), (1391, 1019, 1357, 1400), (450, 333, 336), (432, 0, 333), (451, 341, 339), (451, 452, 336), (432, 450, 334), (334, 450, 452), (1408, 1406, 1409), (1409, 1406, 1404, 1410), (1410, 1404, 1407), (1403, 1410, 1407), (1405, 1409, 1410, 1403), (1408, 1409, 1405), (1406, 1408, 1407, 1404), (1408, 1405, 1403, 1407), (1411, 1412, 1414, 1413), (1413, 1414, 1416, 1415), (1415, 1416, 1418, 1417), (1417, 1418, 1420, 1419), (1419, 1420, 1422, 1421), (1421, 1422, 1424, 1423), (1414, 1412, 1426, 1424, 1422, 1420, 1418, 1416), (1423, 1424, 1426, 1425), (1425, 1426, 1412, 1411), (1411, 1413, 1415, 1417, 1419, 1421, 1423, 1425), (1427, 1428, 1430, 1429), (1429, 1430, 1432, 1431), (1431, 1432, 1434, 1433), (1433, 1434, 1436, 1435), (1435, 1436, 1438, 1437), (1437, 1438, 1440, 1439), (1430, 1428, 1442, 1440, 1438, 1436, 1434, 1432), (1439, 1440, 1442, 1441), (1441, 1442, 1428, 1427), (1427, 1429, 1431, 1433, 1435, 1437, 1439, 1441), (1443, 1444, 1446, 1445), (1445, 1446, 1448, 1447), (1447, 1448, 1450, 1449), (1449, 1450, 1452, 1451), (1451, 1452, 1454, 1453), (1453, 1454, 1456, 1455), (1446, 1444, 1458, 1456, 1454, 1452, 1450, 1448), (1455, 1456, 1458, 1457), (1457, 1458, 1444, 1443), (1443, 1445, 1447, 1449, 1451, 1453, 1455, 1457)])
me_cube.polygons.foreach_set('use_smooth', [1, 1, 1, 1, 1, 1, 1, 1, 1, 1, 1, 1, 1, 1, 1, 1, 1, 1, 1, 1, 1, 1, 1, 1, 1, 1, 1, 1, 1, 1, 1, 1, 1, 1, 1, 1, 1, 1, 1, 1, 1, 1, 1, 1, 1, 1, 1, 1, 1, 1, 1, 1, 1, 1, 1, 1, 1, 1, 1, 1, 1, 1, 1, 1, 1, 1, 1, 1, 1, 1, 1, 1, 1, 1, 1, 1, 1, 1, 1, 1, 1, 1, 1, 1, 1, 1, 1, 1, 1, 1, 1, 1, 1, 1, 1, 1, 1, 1, 1, 1, 1, 1, 1, 1, 1, 1, 1, 1, 1, 1, 1, 1, 1, 1, 1, 1, 1, 1, 1, 1, 1, 1, 1, 1, 1, 1, 1, 1, 1, 1, 1, 1, 1, 1, 1, 1, 1, 1, 1, 1, 1, 1, 1, 1, 1, 1, 1, 1, 1, 1, 1, 1, 1, 1, 1, 1, 1, 1, 1, 1, 1, 1, 1, 1, 1, 1, 1, 1, 1, 1, 1, 1, 1, 1, 1, 1, 1, 1, 1, 1, 1, 1, 1, 1, 1, 1, 1, 1, 1, 1, 1, 1, 1, 1, 1, 1, 1, 1, 1, 1, 1, 1, 1, 1, 1, 1, 1, 1, 1, 1, 1, 1, 1, 1, 1, 1, 1, 1, 1, 1, 1, 1, 1, 1, 1, 1, 1, 1, 1, 1, 1, 1, 1, 1, 1, 1, 1, 1, 1, 1, 1, 1, 1, 1, 1, 1, 1, 1, 1, 1, 1, 1, 1, 1, 1, 1, 1, 1, 1, 1, 1, 1, 1, 1, 1, 1, 1, 0, 0, 0, 0, 0, 0, 0, 0, 0, 0, 1, 1, 1, 1, 1, 1, 1, 1, 1, 1, 1, 1, 1, 1, 1, 1, 1, 1, 1, 1, 1, 1, 1, 1, 1, 1, 1, 1, 1, 1, 1, 1, 1, 1, 1, 1, 0, 0, 0, 0, 0, 0, 0, 0, 0, 0, 1, 1, 1, 1, 1, 1, 1, 1, 1, 1, 1, 1, 1, 1, 1, 1, 1, 1, 1, 1, 1, 1, 1, 1, 1, 1, 1, 1, 1, 1, 1, 1, 1, 1, 1, 1, 1, 1, 1, 1, 1, 1, 1, 1, 1, 1, 1, 1, 1, 1, 1, 1, 1, 1, 1, 1, 1, 1, 1, 1, 1, 1, 1, 1, 1, 1, 1, 1, 1, 1, 1, 1, 1, 1, 1, 0, 0, 0, 0, 0, 0, 0, 0, 0, 0, 1, 1, 1, 1, 1, 1, 1, 1, 1, 1, 1, 1, 1, 1, 1, 1, 1, 1, 1, 1, 1, 1, 1, 1, 1, 1, 0, 0, 0, 0, 0, 0, 0, 0, 0, 0, 0, 0, 0, 0, 0, 0, 0, 0, 0, 0, 0, 0, 0, 0, 0, 0, 0, 0, 0, 0, 0, 0, 0, 0, 0, 0, 0, 0, 0, 0, 0, 0, 0, 0, 0, 0, 0, 0, 0, 0, 0, 0, 0, 0, 0, 0, 0, 0, 0, 0, 0, 0, 0, 0, 0, 0, 0, 0, 0, 0, 0, 0, 0, 0, 0, 0, 0, 0, 0, 0, 0, 0, 0, 0, 0, 0, 0, 0, 0, 0, 0, 0, 0, 0, 0, 0, 0, 0, 0, 0, 0, 0, 0, 0, 0, 0, 0, 0, 0, 0, 0, 0, 0, 0, 0, 0, 0, 0, 1, 1, 1, 1, 1, 1, 1, 1, 1, 1, 1, 1, 0, 0, 0, 0, 0, 0, 0, 0, 0, 0, 0, 0, 0, 0, 0, 0, 0, 0, 0, 0, 0, 0, 0, 0, 0, 0, 0, 0, 0, 0, 0, 0, 0, 0, 0, 0, 0, 0, 1, 1, 1, 1, 1, 1, 1, 1, 1, 1, 1, 1, 1, 1, 1, 1, 1, 1, 1, 1, 1, 1, 1, 1, 1, 1, 1, 1, 1, 1, 1, 1, 1, 1, 1, 1, 1, 1, 1, 1, 1, 1, 1, 1, 1, 1, 1, 1, 1, 1, 1, 1, 1, 1, 1, 1, 1, 1, 1, 1, 1, 1, 1, 1, 1, 1, 1, 1, 1, 1, 1, 1, 1, 1, 1, 1, 1, 1, 1, 1, 1, 1, 1, 1, 1, 1, 1, 1, 1, 1, 1, 1, 1, 1, 1, 1, 1, 1, 1, 1, 1, 1, 1, 1, 1, 1, 1, 1, 1, 1, 1, 1, 1, 1, 1, 1, 1, 1, 1, 1, 1, 1, 1, 1, 1, 1, 1, 1, 1, 1, 1, 1, 1, 1, 1, 1, 1, 1, 1, 1, 1, 1, 1, 1, 1, 1, 1, 1, 1, 1, 1, 1, 1, 1, 1, 1, 1, 1, 1, 1, 1, 1, 1, 1, 1, 1, 1, 1, 1, 1, 1, 1, 1, 1, 1, 1, 1, 1, 1, 1, 1, 1, 1, 1, 1, 1, 1, 1, 1, 1, 1, 1, 1, 1, 1, 1, 1, 1, 1, 1, 1, 1, 1, 1, 1, 1, 1, 1, 1, 1, 1, 1, 1, 1, 1, 1, 1, 1, 1, 1, 1, 1, 1, 1, 1, 1, 1, 1, 1, 1, 1, 1, 1, 1, 1, 1, 1, 1, 1, 1, 1, 1, 1, 1, 1, 1, 1, 1, 1, 1, 1, 1, 1, 1, 1, 1, 1, 1, 1, 1, 1, 1, 1, 1, 1, 1, 1, 1, 1, 1, 1, 1, 1, 1, 1, 1, 1, 1, 1, 1, 1, 1, 1, 1, 1, 1, 1, 1, 1, 1, 1, 1, 1, 1, 1, 1, 1, 1, 1, 1, 1, 1, 1, 1, 1, 1, 1, 1, 1, 1, 1, 1, 1, 1, 1, 1, 1, 1, 1, 1, 1, 1, 1, 1, 1, 1, 1, 1, 1, 1, 1, 1, 1, 1, 1, 1, 1, 1, 1, 1, 1, 1, 1, 1, 1, 1, 1, 1, 1, 1, 1, 1, 1, 1, 1, 1, 1, 1, 1, 1, 1, 1, 1, 1, 1, 1, 1, 1, 1, 1, 1, 1, 1, 1, 1, 1, 1, 1, 1, 1, 1, 1, 1, 1, 1, 1, 1, 1, 1, 1, 1, 1, 1, 1, 1, 1, 1, 1, 1, 1, 1, 1, 1, 1, 1, 1, 1, 1, 1, 1, 1, 1, 1, 1, 1, 1, 1, 1, 1, 1, 1, 1, 1, 1, 1, 1, 1, 1, 1, 1, 1, 1, 1, 1, 1, 1, 1, 1, 1, 1, 1, 1, 1, 1, 1, 1, 1, 1, 1, 1, 1, 1, 1, 1, 1, 1, 1, 1, 1, 1, 1, 1, 1, 1, 1, 1, 1, 1, 1, 1, 1, 1, 1, 1, 1, 1, 1, 1, 1, 1, 1, 1, 1, 1, 1, 1, 1, 1, 1, 1, 1, 1, 1, 1, 1, 1, 1, 1, 1, 1, 1, 1, 1, 1, 1, 1, 1, 1, 1, 1, 1, 1, 1, 1, 1, 1, 1, 1, 1, 1, 1, 1, 1, 1, 1, 1, 1, 1, 1, 1, 1, 1, 1, 1, 1, 1, 1, 1, 1, 1, 1, 1, 1, 1, 1, 1, 1, 1, 1, 1, 1, 1, 1, 1, 1, 1, 1, 1, 1, 1, 1, 1, 1, 1, 1, 1, 1, 1, 1, 1, 1, 1, 1, 1, 1, 1, 1, 1, 1, 1, 1, 1, 1, 1, 1, 1, 1, 1, 1, 1, 1, 1, 1, 1, 1, 1, 1, 1, 0, 0, 0, 0, 0, 0, 0, 0, 0, 0, 0, 0, 0, 0, 0, 0, 0, 0, 0, 0, 1, 1, 1, 1, 1, 1, 1, 1, 1, 1, 1, 0, 0, 0, 0, 0, 0, 0, 0, 0, 0, 0, 0, 0, 0, 0, 0, 0, 0, 0, 0, 0, 0, 0, 0, 0, 0, 0, 0, 0, 0, 0, 0, 0, 0, 0, 0, 0, 0])
me_cube.use_remesh_preserve_volume = False
me_cube.use_remesh_preserve_attributes = False
me_cube.use_mirror_vertex_groups = False
me_cube.update()

# ---- objects
ob_cube = bpy.data.objects.new('Cube', me_cube)

# ---- transforms, parenting, visibility, modifiers, constraints
ob_cube.location = (0.0, 0.0, 0.0)
ob_cube.show_wire = True
ob_cube.lineart.crease_threshold = 0.0
_m = ob_cube.modifiers.new('Mirror', 'MIRROR')
_m.use_clip = True
_m = ob_cube.modifiers.new('EdgeSplit', 'EDGE_SPLIT')

# ---- collection membership
col_collection_2.objects.link(ob_cube)

# ---- scene / render settings (as saved in the file)
scene.frame_start = 1; scene.frame_end = 250; scene.frame_set(1)
scene.render.engine = 'BLENDER_EEVEE_NEXT'
scene.render.image_settings.compression = 0
scene.render.fps = 60
scene.render.dither_intensity = 0.0
scene.render.use_border = True
scene.cycles.use_denoising = False
scene.cycles.samples = 128
scene.cycles.sampling_pattern = 'TABULATED_SOBOL'
scene.cycles.use_adaptive_sampling = False
scene.cycles.use_light_tree = False
scene.view_settings.view_transform = 'Standard'
bpy.context.view_layer.update()

# ---- added for rendering (the .blend has no active camera and no usable light): camera, sun
cam_auto = bpy.data.cameras.new('AutoCamera')
cam_auto.lens = 50.0
cam_auto.sensor_width = 36.0
cam_auto.clip_end = 1000.0
ob_auto_camera = bpy.data.objects.new('AutoCamera', cam_auto)
scene.collection.objects.link(ob_auto_camera)
ob_auto_camera.location = (52.6762, -74.143, 44.2262)
ob_auto_camera.rotation_euler = (1.09748, -7.21219e-08, 0.694738)
scene.camera = ob_auto_camera
light_auto_sun = bpy.data.lights.new('AutoSun', 'SUN')
light_auto_sun.energy = 3.0
light_auto_sun.angle = 0.0523599
ob_auto_sun = bpy.data.objects.new('AutoSun', light_auto_sun)
scene.collection.objects.link(ob_auto_sun)
ob_auto_sun.rotation_euler = (0.872665, 0.174533, 0.523599)
bpy.context.view_layer.update()
